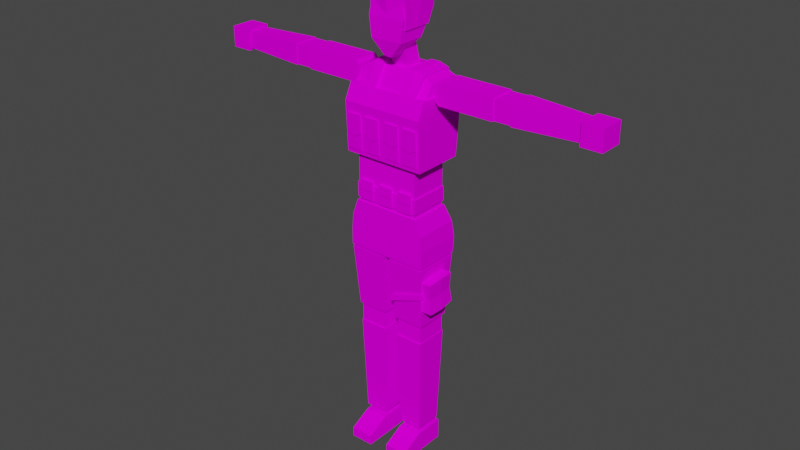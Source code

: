 # Source: model-character-allie-npc-gunsmith.blend  (saved by Blender 3.1.7; exported with 4.5.12 LTS)
import bpy
from mathutils import Matrix  # noqa: F401  (used for matrix-valued properties, if any)

bpy.ops.wm.read_factory_settings(use_empty=True)
scene = bpy.context.scene
scene.name = 'Scene'

# ---- collections
col_collection = bpy.data.collections.new('Collection'); scene.collection.children.link(col_collection)

# ---- images (referenced by path relative to the original .blend; pixels are not part of the script)
import os
ASSET_DIR = os.environ.get("B2B_ASSET_DIR", "")  # directory of the original .blend (textures are referenced by path, not embedded)
HERE = os.path.dirname(os.path.abspath(__file__))  # packed textures are extracted next to this script under _unpacked/

def load_image(name, relpath, width, height, colorspace="sRGB"):
    """Load a texture the original file referenced (path relative to the .blend, or extracted next to this script)."""
    p = next((c for c in (os.path.join(HERE, relpath), os.path.join(ASSET_DIR, relpath)) if relpath and os.path.exists(c)), "")
    if p:
        img = bpy.data.images.load(p, check_existing=True)
        img.name = name
    else:  # same state as the original file: an image datablock whose file is absent (Cycles renders it pink)
        img = bpy.data.images.new(name, width, height)
        img.source = "FILE"
        img.filepath = "//" + (relpath or name)
    img.colorspace_settings.name = colorspace
    return img
img_texture_character_allie_npc_gunsmith_body_tga = load_image('texture-character-allie-npc-gunsmith-body.tga', 'texture-character-allie-npc-gunsmith-body.tga', 1024, 1024, 'sRGB')
img_bulletproff_texture = load_image('bulletproff_texture', 'texture-character-allie-npc-gunsmith-bulletproof.tga', 1024, 1024, 'sRGB')
img_utility_belt_texture = load_image('utility belt texture', 'texture-character-allie-npc-gunsmith-utility-belt.tga', 1024, 1024, 'sRGB')
img_pocket_texture = load_image('pocket texture', 'texture-character-allie-npc-gunsmith-pocket.png', 1024, 1024, 'sRGB')
img_hair_texture = load_image('hair_texture', 'texture-character-allie-npc-gunsmith-hair.tga', 1024, 1024, 'sRGB')

# ---- materials (node trees are filled in below, after node groups)
mat_material_body = bpy.data.materials.new('material_body')
mat_material_body.use_transparent_shadow = False
mat_material_bulletproof = bpy.data.materials.new('material_bulletproof')
mat_material_bulletproof.use_transparent_shadow = False
mat_material_utility_belt = bpy.data.materials.new('material_utility_belt')
mat_material_utility_belt.use_transparent_shadow = False
mat_mateiral_pocket = bpy.data.materials.new('mateiral_pocket')
mat_mateiral_pocket.use_transparent_shadow = False
mat_material_hair = bpy.data.materials.new('material_hair')
mat_material_hair.use_transparent_shadow = False

# ---- node groups
ng_auto_smooth = bpy.data.node_groups.new('Auto Smooth', 'GeometryNodeTree')
_s = ng_auto_smooth.interface.new_socket(name='Geometry', in_out='OUTPUT', socket_type='NodeSocketGeometry')
_s = ng_auto_smooth.interface.new_socket(name='Geometry', in_out='INPUT', socket_type='NodeSocketGeometry')
_s = ng_auto_smooth.interface.new_socket(name='Angle', in_out='INPUT', socket_type='NodeSocketFloat')
_s.subtype = 'ANGLE'
_s.min_value = 0.0
_s.max_value = 3.142
ng_auto_smooth.is_modifier = True
_N = ng_auto_smooth.nodes; _L = ng_auto_smooth.links
n0 = _N.new('NodeGroupOutput'); n0.name = 'Group Output'; n0.location = (480, -100)
n1 = _N.new('NodeGroupInput'); n1.name = 'Group Input'; n1.location = (-420, -300)
n2 = _N.new('NodeGroupInput'); n2.name = 'Group Input.001'; n2.location = (-60, -100)
n3 = _N.new('GeometryNodeSetShadeSmooth'); n3.name = 'Set Shade Smooth'; n3.location = (120, -100)
n3.domain = 'EDGE'
n4 = _N.new('GeometryNodeSetShadeSmooth'); n4.name = 'Set Shade Smooth.001'; n4.location = (300, -100)
n5 = _N.new('GeometryNodeInputMeshEdgeAngle'); n5.name = 'Edge Angle'; n5.location = (-420, -220)
n6 = _N.new('GeometryNodeInputEdgeSmooth'); n6.name = 'Is Edge Smooth'; n6.location = (-60, -160)
n7 = _N.new('GeometryNodeInputShadeSmooth'); n7.name = 'Is Face Smooth'; n7.location = (-240, -340)
n8 = _N.new('FunctionNodeBooleanMath'); n8.name = 'Boolean Math'; n8.location = (-60, -220)
n9 = _N.new('FunctionNodeCompare'); n9.name = 'Compare'; n9.location = (-240, -180)
n9.operation = 'LESS_EQUAL'
_L.new(n5.outputs[0], n9.inputs[0])
_L.new(n4.outputs[0], n0.inputs[0])
_L.new(n1.outputs[1], n9.inputs[1])
_L.new(n9.outputs[0], n8.inputs[0])
_L.new(n7.outputs[0], n8.inputs[1])
_L.new(n2.outputs[0], n3.inputs[0])
_L.new(n6.outputs[0], n3.inputs[1])
_L.new(n3.outputs[0], n4.inputs[0])
_L.new(n8.outputs[0], n3.inputs[2])
n0.is_active_output = True

# ---- material node trees
mat_material_body.use_nodes = True; mat_material_body.node_tree.nodes.clear()
_N = mat_material_body.node_tree.nodes; _L = mat_material_body.node_tree.links
n0 = _N.new('ShaderNodeBsdfPrincipled'); n0.name = 'Principled BSDF'; n0.location = (10, 300)
n0.distribution = 'GGX'
n0.subsurface_method = 'RANDOM_WALK_SKIN'
n0.inputs[3].default_value = 1.45
n0.inputs[13].default_value = 0.0
n0.inputs[27].default_value = (0.0, 0.0, 0.0, 1.0)
n0.inputs[28].default_value = 1.0
n1 = _N.new('ShaderNodeOutputMaterial'); n1.name = 'Material Output'; n1.location = (300, 300)
n2 = _N.new('ShaderNodeTexImage'); n2.name = 'Image Texture'; n2.location = (-280, 280)
n2.image = img_texture_character_allie_npc_gunsmith_body_tga
_L.new(n0.outputs[0], n1.inputs[0])
_L.new(n2.outputs[0], n0.inputs[0])
n1.is_active_output = True
mat_material_bulletproof.use_nodes = True; mat_material_bulletproof.node_tree.nodes.clear()
_N = mat_material_bulletproof.node_tree.nodes; _L = mat_material_bulletproof.node_tree.links
n0 = _N.new('ShaderNodeBsdfPrincipled'); n0.name = 'Principled BSDF'; n0.location = (10, 300)
n0.distribution = 'GGX'
n0.subsurface_method = 'RANDOM_WALK_SKIN'
n0.inputs[3].default_value = 1.45
n0.inputs[13].default_value = 0.0
n0.inputs[27].default_value = (0.0, 0.0, 0.0, 1.0)
n0.inputs[28].default_value = 1.0
n1 = _N.new('ShaderNodeOutputMaterial'); n1.name = 'Material Output'; n1.location = (300, 300)
n2 = _N.new('ShaderNodeTexImage'); n2.name = 'Image Texture'; n2.location = (-280, 280)
n2.image = img_bulletproff_texture
_L.new(n0.outputs[0], n1.inputs[0])
_L.new(n2.outputs[0], n0.inputs[0])
n1.is_active_output = True
mat_material_utility_belt.use_nodes = True; mat_material_utility_belt.node_tree.nodes.clear()
_N = mat_material_utility_belt.node_tree.nodes; _L = mat_material_utility_belt.node_tree.links
n0 = _N.new('ShaderNodeBsdfPrincipled'); n0.name = 'Principled BSDF'; n0.location = (10, 300)
n0.distribution = 'GGX'
n0.subsurface_method = 'RANDOM_WALK_SKIN'
n0.inputs[3].default_value = 1.45
n0.inputs[13].default_value = 0.0
n0.inputs[27].default_value = (0.0, 0.0, 0.0, 1.0)
n0.inputs[28].default_value = 1.0
n1 = _N.new('ShaderNodeOutputMaterial'); n1.name = 'Material Output'; n1.location = (300, 300)
n2 = _N.new('ShaderNodeTexImage'); n2.name = 'Image Texture'; n2.location = (-280, 280)
n2.image = img_utility_belt_texture
_L.new(n0.outputs[0], n1.inputs[0])
_L.new(n2.outputs[0], n0.inputs[0])
n1.is_active_output = True
mat_mateiral_pocket.use_nodes = True; mat_mateiral_pocket.node_tree.nodes.clear()
_N = mat_mateiral_pocket.node_tree.nodes; _L = mat_mateiral_pocket.node_tree.links
n0 = _N.new('ShaderNodeBsdfPrincipled'); n0.name = 'Principled BSDF'; n0.location = (10, 300)
n0.distribution = 'GGX'
n0.subsurface_method = 'RANDOM_WALK_SKIN'
n0.inputs[3].default_value = 1.45
n0.inputs[13].default_value = 0.0
n0.inputs[27].default_value = (0.0, 0.0, 0.0, 1.0)
n0.inputs[28].default_value = 1.0
n1 = _N.new('ShaderNodeOutputMaterial'); n1.name = 'Material Output'; n1.location = (300, 300)
n2 = _N.new('ShaderNodeTexImage'); n2.name = 'Image Texture'; n2.location = (-280, 280)
n2.image = img_pocket_texture
_L.new(n0.outputs[0], n1.inputs[0])
_L.new(n2.outputs[0], n0.inputs[0])
n1.is_active_output = True
mat_material_hair.use_nodes = True; mat_material_hair.node_tree.nodes.clear()
_N = mat_material_hair.node_tree.nodes; _L = mat_material_hair.node_tree.links
n0 = _N.new('ShaderNodeBsdfPrincipled'); n0.name = 'Principled BSDF'; n0.location = (10, 300)
n0.distribution = 'GGX'
n0.subsurface_method = 'RANDOM_WALK_SKIN'
n0.inputs[3].default_value = 1.45
n0.inputs[13].default_value = 0.0
n0.inputs[27].default_value = (0.0, 0.0, 0.0, 1.0)
n0.inputs[28].default_value = 1.0
n1 = _N.new('ShaderNodeOutputMaterial'); n1.name = 'Material Output'; n1.location = (300, 300)
n2 = _N.new('ShaderNodeTexImage'); n2.name = 'Image Texture'; n2.location = (-280, 280)
n2.image = img_hair_texture
_L.new(n0.outputs[0], n1.inputs[0])
_L.new(n2.outputs[0], n0.inputs[0])
n1.is_active_output = True

# ---- world
world_world = bpy.data.worlds.new('World'); scene.world = world_world
world_world.use_nodes = True; world_world.node_tree.nodes.clear()
_N = world_world.node_tree.nodes; _L = world_world.node_tree.links
n0 = _N.new('ShaderNodeOutputWorld'); n0.name = 'World Output'; n0.location = (300, 300)
n1 = _N.new('ShaderNodeBackground'); n1.name = 'Background'; n1.location = (10, 300)
n1.inputs[0].default_value = (0.05088, 0.05088, 0.05088, 1.0)
_L.new(n1.outputs[0], n0.inputs[0])
n0.is_active_output = True
world_world.color = (0.05088, 0.05088, 0.05088)
world_world.use_sun_shadow = False
world_world.sun_shadow_jitter_overblur = 0.0

# ---- meshes
me_character_male_mesh = bpy.data.meshes.new('character_male_mesh')
me_character_male_mesh.from_pydata([(-0.02092, -0.06428, 2.205), (-0.08844, -0.06428, 2.499), (-0.02092, -0.007543, 2.205), (-0.08844, 0.1085, 2.499), (0.01679, -0.06428, 2.205), (0.08431, -0.06428, 2.499), (0.01679, -0.007543, 2.205), (0.08431, 0.1085, 2.499), (-0.08844, -0.07975, 2.285), (-0.08844, 0.07121, 2.285), (0.08431, 0.07121, 2.285), (0.08431, -0.07975, 2.285), (-0.1029, -0.07871, 2.392), (-0.1029, 0.1201, 2.392), (0.09874, 0.1201, 2.392), (0.09874, -0.07871, 2.392), (-0.04576, 0.02887, 2.121), (-0.04576, -0.01869, 2.286), (-0.04576, 0.1192, 2.121), (-0.04576, 0.07168, 2.286), (0.04576, 0.02887, 2.121), (0.04576, -0.01869, 2.286), (0.04576, 0.1192, 2.121), (0.04576, 0.07168, 2.286), (-0.1957, -0.09621, 1.707), (-0.2132, -0.004179, 2.105), (-0.1957, 0.1523, 1.707), (-0.2132, 0.1668, 2.105), (0.1957, -0.09621, 1.707), (0.2132, -0.004179, 2.105), (0.1957, 0.1523, 1.707), (0.2132, 0.1668, 2.105), (-0.2132, -0.1131, 1.956), (-0.2132, 0.1946, 1.989), (0.2132, 0.1946, 1.989), (0.2132, -0.1131, 1.956), (0.1183, 0.1523, 1.707), (-0.1183, 0.1523, 1.707), (-0.1287, 0.1584, 2.142), (0.1287, 0.1584, 2.142), (-0.1183, -0.09621, 1.707), (0.1183, -0.09621, 1.707), (0.1289, -0.004179, 2.142), (-0.1289, -0.004179, 2.142), (0.1289, -0.1131, 1.956), (-0.1289, -0.1131, 1.956), (-0.1289, 0.1946, 1.989), (0.1289, 0.1946, 1.989), (-0.1745, -0.08321, 1.426), (-0.1745, -0.08321, 1.709), (-0.1745, 0.1334, 1.426), (-0.1745, 0.1334, 1.709), (0.1745, -0.08321, 1.426), (0.1745, -0.08321, 1.709), (0.1745, 0.1334, 1.426), (0.1745, 0.1334, 1.709), (-0.224, -0.08994, 1.164), (-0.1847, -0.08994, 1.427), (-0.224, 0.1671, 1.164), (-0.1847, 0.1412, 1.427), (0.224, -0.08994, 1.164), (0.1847, -0.08994, 1.427), (0.224, 0.1671, 1.164), (0.1847, 0.1412, 1.427), (-0.224, -0.08994, 1.251), (-0.2165, -0.08994, 1.339), (-0.2165, 0.164, 1.339), (-0.224, 0.1759, 1.251), (0.2165, 0.164, 1.339), (0.224, 0.1759, 1.251), (0.2165, -0.08994, 1.339), (0.224, -0.08994, 1.251), (0.2222, 0.1637, 1.153), (0.205, 0.1352, 0.807), (0.2222, -0.08842, 1.153), (0.205, -0.05994, 0.807), (0.01854, 0.1637, 1.153), (0.0358, 0.1352, 0.807), (0.01854, -0.08842, 1.153), (0.0358, -0.05994, 0.807), (0.0448, -0.05071, 0.7015), (0.0448, -0.05071, 0.8082), (0.0448, 0.1245, 0.7015), (0.0448, 0.1245, 0.8082), (0.194, -0.05071, 0.7018), (0.194, -0.05071, 0.8085), (0.194, 0.1245, 0.7018), (0.194, 0.1245, 0.8085), (0.05593, -0.03606, 0.1466), (0.04185, -0.05583, 0.7017), (0.05593, 0.1127, 0.1466), (0.04185, 0.1324, 0.7017), (0.1825, -0.03606, 0.1466), (0.1966, -0.05583, 0.7017), (0.1825, 0.1127, 0.1466), (0.1966, 0.1324, 0.7017), (0.05522, -0.1625, -3.218e-05), (0.05522, -0.1625, 0.05321), (0.05522, 0.1316, -3.218e-05), (0.05522, 0.1316, 0.115), (0.1819, -0.1625, -3.218e-05), (0.1819, -0.1625, 0.05321), (0.1819, 0.1316, -3.218e-05), (0.1819, 0.1316, 0.115), (0.05522, -0.04043, -3.218e-05), (0.05522, -0.04043, 0.115), (0.1819, -0.04043, -3.218e-05), (0.1819, -0.04043, 0.115), (-0.01636, 0.1637, 1.153), (-0.03362, 0.1352, 0.807), (-0.01636, -0.08842, 1.153), (-0.03362, -0.05994, 0.807), (-0.2201, 0.1637, 1.153), (-0.2028, 0.1352, 0.807), (-0.2201, -0.08842, 1.153), (-0.2028, -0.05994, 0.807), (-0.1938, -0.05071, 0.7015), (-0.1938, -0.05071, 0.8082), (-0.1938, 0.1245, 0.7015), (-0.1938, 0.1245, 0.8082), (-0.04461, -0.05071, 0.7018), (-0.04461, -0.05071, 0.8085), (-0.04461, 0.1245, 0.7018), (-0.04461, 0.1245, 0.8085), (-0.1827, -0.03606, 0.1466), (-0.1967, -0.05583, 0.7017), (-0.1827, 0.1127, 0.1466), (-0.1967, 0.1324, 0.7017), (-0.05605, -0.03606, 0.1466), (-0.04197, -0.05583, 0.7017), (-0.05605, 0.1127, 0.1466), (-0.04197, 0.1324, 0.7017), (-0.1834, -0.1625, -3.218e-05), (-0.1834, -0.1625, 0.05321), (-0.1834, 0.1316, -3.218e-05), (-0.1834, 0.1316, 0.115), (-0.05673, -0.1625, -3.218e-05), (-0.05673, -0.1625, 0.05321), (-0.05673, 0.1316, -3.218e-05), (-0.05673, 0.1316, 0.115), (-0.1834, -0.04043, -3.218e-05), (-0.1834, -0.04043, 0.115), (-0.05673, -0.04043, -3.218e-05), (-0.05673, -0.04043, 0.115), (0.558, -0.009058, 2.008), (0.558, 0.1347, 2.008), (0.558, -0.009058, 2.121), (0.558, 0.1347, 2.121), (0.6554, -0.004508, 2.012), (0.5578, -0.004508, 2.012), (0.6554, 0.13, 2.012), (0.5578, 0.13, 2.012), (0.6554, -0.004508, 2.116), (0.5578, -0.004508, 2.116), (0.6554, 0.13, 2.116), (0.5578, 0.13, 2.116), (0.9992, 0.007828, 2.021), (0.6553, -0.007567, 2.008), (0.9992, 0.118, 2.021), (0.6553, 0.1334, 2.008), (0.9992, 0.007828, 2.108), (0.6553, -0.007567, 2.12), (0.9992, 0.118, 2.108), (0.6553, 0.1334, 2.12), (1.118, -0.004496, 2.008), (1.005, -0.004496, 2.008), (1.118, 0.1295, 2.008), (1.005, 0.1295, 2.008), (1.118, -0.004496, 2.121), (1.005, -0.004496, 2.121), (1.118, 0.1295, 2.121), (1.005, 0.1295, 2.121), (0.2527, -0.009058, 2.121), (0.2364, -0.009058, 2.105), (0.2364, 0.1347, 2.105), (0.2527, 0.1347, 2.121), (0.2364, -0.009058, 2.024), (0.2527, -0.009058, 2.008), (0.2527, 0.1347, 2.008), (0.2364, 0.1347, 2.024), (-0.558, -0.009058, 2.008), (-0.558, 0.1347, 2.008), (-0.558, -0.009058, 2.121), (-0.558, 0.1347, 2.121), (-0.6554, -0.004508, 2.012), (-0.5578, -0.004508, 2.012), (-0.6554, 0.13, 2.012), (-0.5578, 0.13, 2.012), (-0.6554, -0.004508, 2.116), (-0.5578, -0.004508, 2.116), (-0.6554, 0.13, 2.116), (-0.5578, 0.13, 2.116), (-0.9992, 0.007828, 2.021), (-0.6553, -0.007567, 2.008), (-0.9992, 0.118, 2.021), (-0.6553, 0.1334, 2.008), (-0.9992, 0.007828, 2.108), (-0.6553, -0.007567, 2.12), (-0.9992, 0.118, 2.108), (-0.6553, 0.1334, 2.12), (-1.118, -0.004496, 2.008), (-1.005, -0.004496, 2.008), (-1.118, 0.1295, 2.008), (-1.005, 0.1295, 2.008), (-1.118, -0.004496, 2.121), (-1.005, -0.004496, 2.121), (-1.118, 0.1295, 2.121), (-1.005, 0.1295, 2.121), (-0.2527, -0.009058, 2.121), (-0.2364, -0.009058, 2.105), (-0.2364, 0.1347, 2.105), (-0.2527, 0.1347, 2.121), (-0.2364, -0.009058, 2.024), (-0.2527, -0.009058, 2.008), (-0.2527, 0.1347, 2.008), (-0.2364, 0.1347, 2.024)], [], [(12, 1, 3, 13), (13, 3, 7, 14), (14, 7, 5, 15), (15, 5, 1, 12), (2, 6, 4, 0), (7, 3, 1, 5), (4, 11, 8, 0), (6, 10, 11, 4), (2, 9, 10, 6), (0, 8, 9, 2), (11, 15, 12, 8), (10, 14, 15, 11), (9, 13, 14, 10), (8, 12, 13, 9), (16, 17, 19, 18), (18, 19, 23, 22), (22, 23, 21, 20), (20, 21, 17, 16), (47, 39, 31, 34), (32, 25, 27, 33), (34, 31, 29, 35), (45, 43, 25, 32), (36, 30, 28, 41), (38, 27, 25, 43), (40, 45, 32, 24), (30, 34, 35, 28), (24, 32, 33, 26), (36, 47, 34, 30), (26, 33, 46, 37), (37, 46, 47, 36), (28, 35, 44, 41), (41, 44, 45, 40), (31, 39, 42, 29), (39, 38, 43, 42), (26, 37, 40, 24), (37, 36, 41, 40), (35, 29, 42, 44), (44, 42, 43, 45), (33, 27, 38, 46), (46, 38, 39, 47), (48, 49, 51, 50), (50, 51, 55, 54), (54, 55, 53, 52), (52, 53, 49, 48), (50, 54, 52, 48), (55, 51, 49, 53), (65, 57, 59, 66), (66, 59, 63, 68), (68, 63, 61, 70), (70, 61, 57, 65), (58, 62, 60, 56), (63, 59, 57, 61), (60, 71, 64, 56), (71, 70, 65, 64), (62, 69, 71, 60), (69, 68, 70, 71), (58, 67, 69, 62), (67, 66, 68, 69), (56, 64, 67, 58), (64, 65, 66, 67), (72, 76, 78, 74), (77, 73, 75, 79), (75, 74, 78, 79), (73, 72, 74, 75), (77, 76, 72, 73), (79, 78, 76, 77), (80, 81, 83, 82), (82, 83, 87, 86), (86, 87, 85, 84), (84, 85, 81, 80), (82, 86, 84, 80), (87, 83, 81, 85), (88, 89, 91, 90), (90, 91, 95, 94), (94, 95, 93, 92), (92, 93, 89, 88), (90, 94, 92, 88), (95, 91, 89, 93), (104, 105, 99, 98), (98, 99, 103, 102), (106, 107, 101, 100), (100, 101, 97, 96), (104, 106, 100, 96), (107, 105, 97, 101), (103, 99, 105, 107), (98, 102, 106, 104), (102, 103, 107, 106), (96, 97, 105, 104), (108, 112, 114, 110), (113, 109, 111, 115), (111, 110, 114, 115), (109, 108, 110, 111), (113, 112, 108, 109), (115, 114, 112, 113), (116, 117, 119, 118), (118, 119, 123, 122), (122, 123, 121, 120), (120, 121, 117, 116), (118, 122, 120, 116), (123, 119, 117, 121), (124, 125, 127, 126), (126, 127, 131, 130), (130, 131, 129, 128), (128, 129, 125, 124), (126, 130, 128, 124), (131, 127, 125, 129), (140, 141, 135, 134), (134, 135, 139, 138), (142, 143, 137, 136), (136, 137, 133, 132), (140, 142, 136, 132), (143, 141, 133, 137), (139, 135, 141, 143), (134, 138, 142, 140), (138, 139, 143, 142), (132, 133, 141, 140), (174, 179, 176, 173), (144, 177, 178, 145), (145, 147, 146, 144), (147, 175, 172, 146), (148, 149, 151, 150), (150, 151, 155, 154), (154, 155, 153, 152), (152, 153, 149, 148), (150, 154, 152, 148), (155, 151, 149, 153), (156, 157, 159, 158), (158, 159, 163, 162), (162, 163, 161, 160), (160, 161, 157, 156), (158, 162, 160, 156), (163, 159, 157, 161), (164, 165, 167, 166), (166, 167, 171, 170), (170, 171, 169, 168), (168, 169, 165, 164), (166, 170, 168, 164), (171, 167, 165, 169), (174, 173, 172, 175), (145, 178, 179, 174, 175, 147), (176, 179, 178, 177), (146, 172, 173, 176, 177, 144), (210, 209, 212, 215), (180, 181, 214, 213), (181, 180, 182, 183), (183, 182, 208, 211), (184, 186, 187, 185), (186, 190, 191, 187), (190, 188, 189, 191), (188, 184, 185, 189), (186, 184, 188, 190), (191, 189, 185, 187), (192, 194, 195, 193), (194, 198, 199, 195), (198, 196, 197, 199), (196, 192, 193, 197), (194, 192, 196, 198), (199, 197, 193, 195), (200, 202, 203, 201), (202, 206, 207, 203), (206, 204, 205, 207), (204, 200, 201, 205), (202, 200, 204, 206), (207, 205, 201, 203), (210, 211, 208, 209), (181, 183, 211, 210, 215, 214), (212, 213, 214, 215), (182, 180, 213, 212, 209, 208)])
_uv = me_character_male_mesh.uv_layers.new(name='UVMap')
_uv.uv.foreach_set('vector', [0.08409, 0.7072, 0.04033, 0.7242, 0.01176, 0.6596, 0.04772, 0.6506, 0.04772, 0.6506, 0.01176, 0.6596, 0.01022, 0.5976, 0.0415, 0.602, 0.0415, 0.602, 0.01022, 0.5976, 0.03012, 0.5373, 0.06441, 0.5559, 0.06441, 0.5559, 0.03012, 0.5373, 0.06743, 0.4818, 0.1052, 0.5005, 0.7574, 0.7879, 0.7574, 0.7757, 0.7759, 0.7757, 0.7759, 0.7879, 0.8637, 0.2177, 0.8637, 0.1614, 0.92, 0.1614, 0.92, 0.2177, 0.1222, 0.5856, 0.0901, 0.5724, 0.1346, 0.5323, 0.1349, 0.5782, 0.1145, 0.6081, 0.07081, 0.6033, 0.0901, 0.5724, 0.1222, 0.5856, 0.1149, 0.6226, 0.07778, 0.6443, 0.07081, 0.6033, 0.1145, 0.6081, 0.1349, 0.6353, 0.117, 0.6756, 0.07778, 0.6443, 0.1149, 0.6226, 0.0901, 0.5724, 0.06441, 0.5559, 0.1052, 0.5005, 0.1346, 0.5323, 0.07081, 0.6033, 0.0415, 0.602, 0.06441, 0.5559, 0.0901, 0.5724, 0.07778, 0.6443, 0.04772, 0.6506, 0.0415, 0.602, 0.07081, 0.6033, 0.117, 0.6756, 0.08409, 0.7072, 0.04772, 0.6506, 0.07778, 0.6443, 0.7968, 0.8294, 0.7968, 0.8853, 0.7685, 0.8772, 0.7685, 0.8212, 0.7685, 0.8212, 0.7685, 0.8772, 0.7386, 0.8772, 0.7386, 0.8212, 0.7386, 0.8212, 0.7386, 0.8772, 0.7103, 0.8853, 0.7103, 0.8294, 0.7103, 0.8294, 0.7103, 0.8853, 0.6805, 0.8853, 0.6805, 0.8294, 0.1084, 0.2226, 0.1593, 0.2293, 0.1423, 0.256, 0.1061, 0.2487, 0.1046, 0.01022, 0.1582, 0.0514, 0.1525, 0.1117, 0.1139, 0.1135, 0.1061, 0.2487, 0.1423, 0.256, 0.1369, 0.3143, 0.08401, 0.3297, 0.09642, 0.4325, 0.1658, 0.423, 0.1592, 0.4524, 0.09931, 0.4598, 0.03545, 0.8256, 0.01022, 0.8256, 0.01022, 0.7446, 0.03545, 0.7446, 0.874, 0.7454, 0.8767, 0.7754, 0.821, 0.7754, 0.821, 0.7454, 0.01465, 0.436, 0.09642, 0.4325, 0.09931, 0.4598, 0.01687, 0.4614, 0.01262, 0.2444, 0.1061, 0.2487, 0.08401, 0.3297, 0.01022, 0.3332, 0.01569, 0.0207, 0.1046, 0.01022, 0.1139, 0.1135, 0.02013, 0.1096, 0.01288, 0.2178, 0.1084, 0.2226, 0.1061, 0.2487, 0.01262, 0.2444, 0.02013, 0.1096, 0.1139, 0.1135, 0.1131, 0.1404, 0.01785, 0.1358, 0.01785, 0.1358, 0.1131, 0.1404, 0.1084, 0.2226, 0.01288, 0.2178, 0.01022, 0.3332, 0.08401, 0.3297, 0.08728, 0.3539, 0.01033, 0.3579, 0.01033, 0.3579, 0.08728, 0.3539, 0.09642, 0.4325, 0.01465, 0.436, 0.8767, 0.6314, 0.8739, 0.6614, 0.821, 0.6614, 0.821, 0.6314, 0.8739, 0.6614, 0.874, 0.7454, 0.821, 0.7454, 0.821, 0.6614, 0.1378, 0.8256, 0.1126, 0.8256, 0.1126, 0.7446, 0.1378, 0.7446, 0.1126, 0.8256, 0.03545, 0.8256, 0.03545, 0.7446, 0.1126, 0.7446, 0.08401, 0.3297, 0.1369, 0.3143, 0.1534, 0.3397, 0.08728, 0.3539, 0.08728, 0.3539, 0.1534, 0.3397, 0.1658, 0.423, 0.09642, 0.4325, 0.1139, 0.1135, 0.1525, 0.1117, 0.1658, 0.1411, 0.1131, 0.1404, 0.1131, 0.1404, 0.1658, 0.1411, 0.1593, 0.2293, 0.1084, 0.2226, 0.6957, 0.01022, 0.7879, 0.01022, 0.7879, 0.08084, 0.6957, 0.08084, 0.6957, 0.08084, 0.7879, 0.08084, 0.7879, 0.1946, 0.6957, 0.1946, 0.6957, 0.1946, 0.7879, 0.1946, 0.7879, 0.2652, 0.6957, 0.2652, 0.6957, 0.2652, 0.7879, 0.2652, 0.7879, 0.3789, 0.6957, 0.3789, 0.5463, 0.8212, 0.66, 0.8212, 0.66, 0.8918, 0.5463, 0.8918, 0.8084, 0.3559, 0.8084, 0.2422, 0.879, 0.2422, 0.879, 0.3559, 0.2893, 0.03062, 0.3188, 0.04273, 0.2888, 0.116, 0.2588, 0.1069, 0.2588, 0.1069, 0.2888, 0.116, 0.2732, 0.2365, 0.2432, 0.2382, 0.2432, 0.2382, 0.2732, 0.2365, 0.2835, 0.3133, 0.2536, 0.3145, 0.2536, 0.3145, 0.2835, 0.3133, 0.3188, 0.4325, 0.2936, 0.4511, 0.423, 0.682, 0.423, 0.828, 0.3393, 0.828, 0.3393, 0.682, 0.4435, 0.8024, 0.4435, 0.682, 0.5188, 0.682, 0.5188, 0.8024, 0.1968, 0.3245, 0.2251, 0.319, 0.265, 0.462, 0.2364, 0.4699, 0.2251, 0.319, 0.2536, 0.3145, 0.2936, 0.4511, 0.265, 0.462, 0.1862, 0.2384, 0.2156, 0.2369, 0.2251, 0.319, 0.1968, 0.3245, 0.2156, 0.2369, 0.2432, 0.2382, 0.2536, 0.3145, 0.2251, 0.319, 0.2042, 0.09303, 0.2315, 0.1012, 0.2156, 0.2369, 0.1862, 0.2384, 0.2315, 0.1012, 0.2588, 0.1069, 0.2432, 0.2382, 0.2156, 0.2369, 0.2319, 0.01022, 0.2601, 0.01965, 0.2315, 0.1012, 0.2042, 0.09303, 0.2601, 0.01965, 0.2893, 0.03062, 0.2588, 0.1069, 0.2315, 0.1012, 0.8172, 0.8876, 0.8172, 0.8212, 0.8994, 0.8212, 0.8994, 0.8876, 0.8637, 0.141, 0.8637, 0.08582, 0.9273, 0.08582, 0.9273, 0.141, 0.6642, 0.0925, 0.5521, 0.07527, 0.5654, 0.01022, 0.6752, 0.03847, 0.6597, 0.156, 0.5463, 0.1573, 0.5521, 0.07527, 0.6642, 0.0925, 0.6631, 0.211, 0.5504, 0.2235, 0.5463, 0.1573, 0.6597, 0.156, 0.6752, 0.2734, 0.5661, 0.3042, 0.5504, 0.2235, 0.6631, 0.211, 0.8433, 0.2218, 0.8085, 0.2218, 0.8085, 0.1646, 0.8433, 0.1646, 0.8433, 0.1646, 0.8085, 0.1646, 0.8084, 0.116, 0.8432, 0.116, 0.8432, 0.116, 0.8084, 0.116, 0.8084, 0.05886, 0.8432, 0.05886, 0.8432, 0.05886, 0.8084, 0.05886, 0.8085, 0.01022, 0.8433, 0.01022, 0.9458, 0.7661, 0.8972, 0.7661, 0.8972, 0.7089, 0.9458, 0.7089, 0.8763, 0.5898, 0.8763, 0.5412, 0.9334, 0.5412, 0.9334, 0.5898, 0.5259, 0.2109, 0.3461, 0.2333, 0.3407, 0.1722, 0.5215, 0.1626, 0.5215, 0.1626, 0.3407, 0.1722, 0.3393, 0.1218, 0.5204, 0.1213, 0.5204, 0.1213, 0.3393, 0.1218, 0.3413, 0.06046, 0.522, 0.07285, 0.522, 0.07285, 0.3413, 0.06046, 0.346, 0.01022, 0.5259, 0.03176, 0.9407, 0.2907, 0.8995, 0.2907, 0.8995, 0.2422, 0.9407, 0.2422, 0.9377, 0.4703, 0.9377, 0.5207, 0.8763, 0.5207, 0.8763, 0.4703, 0.248, 0.7939, 0.2516, 0.8319, 0.1948, 0.8367, 0.1916, 0.7986, 0.9405, 0.1614, 0.978, 0.1614, 0.978, 0.2027, 0.9405, 0.2027, 0.2438, 0.753, 0.2401, 0.7181, 0.2812, 0.7296, 0.2836, 0.7473, 0.3062, 0.8984, 0.2888, 0.8984, 0.2888, 0.8571, 0.3062, 0.8571, 0.248, 0.7939, 0.2438, 0.753, 0.2836, 0.7473, 0.2886, 0.7896, 0.2401, 0.7181, 0.2466, 0.6791, 0.2904, 0.6891, 0.2812, 0.7296, 0.1862, 0.7191, 0.1878, 0.675, 0.2466, 0.6791, 0.2401, 0.7181, 0.1916, 0.7986, 0.1883, 0.7569, 0.2438, 0.753, 0.248, 0.7939, 0.1883, 0.7569, 0.1862, 0.7191, 0.2401, 0.7181, 0.2438, 0.753, 0.2886, 0.7896, 0.2904, 0.8073, 0.2516, 0.8319, 0.248, 0.7939, 0.1862, 0.9235, 0.1862, 0.8571, 0.2684, 0.8571, 0.2684, 0.9235, 0.8637, 0.06537, 0.8637, 0.01022, 0.9273, 0.01022, 0.9273, 0.06537, 0.6642, 0.4069, 0.5521, 0.3897, 0.5654, 0.3246, 0.6752, 0.3529, 0.6597, 0.4704, 0.5463, 0.4717, 0.5521, 0.3897, 0.6642, 0.4069, 0.6631, 0.5254, 0.5504, 0.5379, 0.5463, 0.4717, 0.6597, 0.4704, 0.6752, 0.5879, 0.5661, 0.6186, 0.5504, 0.5379, 0.6631, 0.5254, 0.8558, 0.6109, 0.8211, 0.6109, 0.8211, 0.5538, 0.8558, 0.5538, 0.8558, 0.5538, 0.8211, 0.5538, 0.821, 0.5051, 0.8557, 0.5051, 0.8557, 0.5051, 0.821, 0.5051, 0.821, 0.448, 0.8557, 0.448, 0.8557, 0.448, 0.821, 0.448, 0.8211, 0.3994, 0.8558, 0.3994, 0.9458, 0.6885, 0.8972, 0.6885, 0.8972, 0.6314, 0.9458, 0.6314, 0.3393, 0.9543, 0.3393, 0.9057, 0.3964, 0.9057, 0.3964, 0.9543, 0.5259, 0.4544, 0.3461, 0.4769, 0.3407, 0.4158, 0.5215, 0.4061, 0.5215, 0.4061, 0.3407, 0.4158, 0.3393, 0.3654, 0.5204, 0.3649, 0.5204, 0.3649, 0.3393, 0.3654, 0.3413, 0.304, 0.522, 0.3164, 0.522, 0.3164, 0.3413, 0.304, 0.346, 0.2538, 0.5259, 0.2753, 0.4168, 0.947, 0.4168, 0.9057, 0.4653, 0.9057, 0.4653, 0.947, 0.8763, 0.4498, 0.8763, 0.3994, 0.9377, 0.3994, 0.9377, 0.4498, 0.6081, 0.758, 0.6117, 0.796, 0.5549, 0.8008, 0.5517, 0.7627, 0.2275, 0.944, 0.2275, 0.9815, 0.1862, 0.9815, 0.1862, 0.944, 0.6039, 0.7171, 0.6002, 0.6822, 0.6413, 0.6937, 0.6437, 0.7114, 0.6957, 0.793, 0.6957, 0.7757, 0.737, 0.7757, 0.737, 0.793, 0.6081, 0.758, 0.6039, 0.7171, 0.6437, 0.7114, 0.6487, 0.7537, 0.6002, 0.6822, 0.6067, 0.6432, 0.6505, 0.6532, 0.6413, 0.6937, 0.5463, 0.6832, 0.5479, 0.6391, 0.6067, 0.6432, 0.6002, 0.6822, 0.5517, 0.7627, 0.5484, 0.721, 0.6039, 0.7171, 0.6081, 0.758, 0.5484, 0.721, 0.5463, 0.6832, 0.6002, 0.6822, 0.6039, 0.7171, 0.6487, 0.7537, 0.6505, 0.7714, 0.6117, 0.796, 0.6081, 0.758, 0.7274, 0.9133, 0.7274, 0.9396, 0.6805, 0.9396, 0.6805, 0.9133, 0.6957, 0.6245, 0.7952, 0.6245, 0.7952, 0.6714, 0.6957, 0.6714, 0.5228, 0.9526, 0.4858, 0.9526, 0.4858, 0.9057, 0.5228, 0.9057, 0.6957, 0.7083, 0.7952, 0.7083, 0.7952, 0.7552, 0.6957, 0.7552, 0.04405, 0.8779, 0.04405, 0.8461, 0.08791, 0.8461, 0.08791, 0.8779, 0.08791, 0.8779, 0.08791, 0.8461, 0.1217, 0.8461, 0.1217, 0.8779, 0.1217, 0.8779, 0.1217, 0.8461, 0.1656, 0.8461, 0.1656, 0.8779, 0.01022, 0.8779, 0.01022, 0.8461, 0.04405, 0.8461, 0.04405, 0.8779, 0.01022, 0.9844, 0.01022, 0.9506, 0.05408, 0.9506, 0.05408, 0.9844, 0.07453, 0.9844, 0.07453, 0.9506, 0.1184, 0.9506, 0.1184, 0.9844, 0.3001, 0.6083, 0.1883, 0.6183, 0.1862, 0.5724, 0.2985, 0.5724, 0.2985, 0.5724, 0.1862, 0.5724, 0.1875, 0.536, 0.2995, 0.544, 0.2995, 0.544, 0.1875, 0.536, 0.1928, 0.4904, 0.3037, 0.5083, 0.3037, 0.6366, 0.1928, 0.6545, 0.1883, 0.6183, 0.3001, 0.6083, 0.9539, 0.5697, 0.9539, 0.5412, 0.9898, 0.5412, 0.9898, 0.5697, 0.8537, 0.954, 0.8172, 0.954, 0.8172, 0.9081, 0.8537, 0.9081, 0.3761, 0.8853, 0.3761, 0.8484, 0.4198, 0.8484, 0.4198, 0.8853, 0.4198, 0.8853, 0.4198, 0.8484, 0.4566, 0.8484, 0.4566, 0.8853, 0.4566, 0.8853, 0.4566, 0.8484, 0.5002, 0.8484, 0.5002, 0.8853, 0.3393, 0.8853, 0.3393, 0.8484, 0.3761, 0.8484, 0.3761, 0.8853, 0.6104, 0.9491, 0.6104, 0.9123, 0.6541, 0.9123, 0.6541, 0.9491, 0.9567, 0.8649, 0.9199, 0.8649, 0.9199, 0.8212, 0.9567, 0.8212, 0.7274, 0.9133, 0.6805, 0.9133, 0.6805, 0.9058, 0.7274, 0.9058, 0.6957, 0.6714, 0.7952, 0.6714, 0.8005, 0.6767, 0.8005, 0.703, 0.7952, 0.7083, 0.6957, 0.7083, 0.6805, 0.9396, 0.7274, 0.9396, 0.7274, 0.9471, 0.6805, 0.9471, 0.6957, 0.5875, 0.7952, 0.5875, 0.8005, 0.5928, 0.8005, 0.6192, 0.7952, 0.6245, 0.6957, 0.6245, 0.9463, 0.3187, 0.8995, 0.3187, 0.8995, 0.345, 0.9463, 0.345, 0.8005, 0.5301, 0.8005, 0.4832, 0.701, 0.4832, 0.701, 0.5301, 0.7478, 0.9427, 0.7947, 0.9427, 0.7947, 0.9058, 0.7478, 0.9058, 0.8005, 0.4462, 0.8005, 0.3994, 0.701, 0.3994, 0.701, 0.4462, 0.04405, 0.9301, 0.08791, 0.9301, 0.08791, 0.8983, 0.04405, 0.8983, 0.08791, 0.9301, 0.1217, 0.9301, 0.1217, 0.8983, 0.08791, 0.8983, 0.1217, 0.9301, 0.1656, 0.9301, 0.1656, 0.8983, 0.1217, 0.8983, 0.01022, 0.9301, 0.04405, 0.9301, 0.04405, 0.8983, 0.01022, 0.8983, 0.2479, 0.9778, 0.2918, 0.9778, 0.2918, 0.944, 0.2479, 0.944, 0.9816, 0.05408, 0.9816, 0.01022, 0.9478, 0.01022, 0.9478, 0.05408, 0.4532, 0.6153, 0.4516, 0.5794, 0.3393, 0.5794, 0.3413, 0.6253, 0.4516, 0.5794, 0.4526, 0.551, 0.3406, 0.543, 0.3393, 0.5794, 0.4526, 0.551, 0.4567, 0.5153, 0.3459, 0.4974, 0.3406, 0.543, 0.4567, 0.6436, 0.4532, 0.6153, 0.3413, 0.6253, 0.3459, 0.6615, 0.9478, 0.1143, 0.9837, 0.1143, 0.9837, 0.08582, 0.9478, 0.08582, 0.9106, 0.954, 0.9106, 0.9081, 0.8741, 0.9081, 0.8741, 0.954, 0.514, 0.6215, 0.514, 0.5779, 0.4772, 0.5779, 0.4772, 0.6215, 0.514, 0.5779, 0.514, 0.541, 0.4772, 0.541, 0.4772, 0.5779, 0.514, 0.541, 0.514, 0.4974, 0.4772, 0.4974, 0.4772, 0.541, 0.514, 0.6583, 0.514, 0.6215, 0.4772, 0.6215, 0.4772, 0.6583, 0.5463, 0.9491, 0.59, 0.9491, 0.59, 0.9123, 0.5463, 0.9123, 0.9679, 0.9517, 0.9679, 0.9081, 0.931, 0.9081, 0.931, 0.9517, 0.9463, 0.3187, 0.9463, 0.3111, 0.8995, 0.3111, 0.8995, 0.3187, 0.8005, 0.4832, 0.8005, 0.4462, 0.701, 0.4462, 0.6957, 0.4516, 0.6957, 0.4779, 0.701, 0.4832, 0.8995, 0.345, 0.8995, 0.3525, 0.9463, 0.3525, 0.9463, 0.345, 0.8005, 0.5671, 0.8005, 0.5301, 0.701, 0.5301, 0.6957, 0.5354, 0.6957, 0.5618, 0.701, 0.5671])
me_character_male_mesh.materials.append(mat_material_body)
me_character_male_mesh.use_remesh_fix_poles = True
me_character_male_mesh.use_remesh_preserve_attributes = False
me_character_male_mesh.use_paint_bone_selection = False
me_character_male_mesh.use_paint_mask = True
me_character_male_mesh.update()
me_bulletproof_vest_mesh = bpy.data.meshes.new('bulletproof_vest_mesh')
me_bulletproof_vest_mesh.from_pydata([(-0.2241, -0.1079, 1.689), (-0.2241, -0.07967, 2.04), (-0.2241, 0.1729, 1.689), (-0.2241, 0.1906, 2.04), (0.0, 0.2011, 1.99), (0.0, -0.1199, 1.956), (-0.2241, 0.2011, 1.99), (-0.2241, -0.1199, 1.956), (0.0, 0.1729, 1.689), (0.0, 0.1906, 2.04), (0.0, -0.1079, 1.689), (0.0, -0.07967, 2.04), (-0.1706, -0.07966, 2.04), (-0.1706, -0.02508, 2.124), (-0.1706, -0.05877, 2.04), (-0.1706, -0.004186, 2.124), (-0.07242, -0.07966, 2.04), (-0.07242, -0.02508, 2.142), (-0.07242, -0.05877, 2.04), (-0.07242, -0.004186, 2.142), (-0.1706, -0.0176, 2.133), (-0.1706, -0.004186, 2.135), (-0.07242, -0.004186, 2.152), (-0.07242, -0.0176, 2.151), (-0.1706, 0.1629, 2.124), (-0.07242, 0.1584, 2.142), (-0.1706, 0.1629, 2.135), (-0.07242, 0.1584, 2.152), (-0.1215, -0.05877, 2.04), (-0.1215, -0.004186, 2.142), (-0.1215, -0.07966, 2.04), (-0.1215, -0.02508, 2.142), (-0.1215, -0.004186, 2.152), (-0.1215, -0.0176, 2.151), (-0.1215, 0.1584, 2.142), (-0.1215, 0.1584, 2.152), (-0.121, 0.1757, 2.14), (-0.07195, 0.1726, 2.14), (-0.1216, 0.1667, 2.151), (-0.07248, 0.1667, 2.151), (-0.1701, 0.1771, 2.122), (-0.1707, 0.1713, 2.133), (-0.1092, 0.1758, 2.04), (-0.06012, 0.1758, 2.04), (-0.1583, 0.1803, 2.04), (-0.1087, 0.1891, 2.04), (-0.05965, 0.186, 2.04), (-0.1578, 0.1905, 2.04), (-0.1, -0.1138, 1.713), (-0.1, -0.1213, 1.903), (-0.1, -0.1075, 1.713), (-0.1, -0.1141, 1.903), (-0.02015, -0.1138, 1.713), (-0.02015, -0.1213, 1.903), (-0.02015, -0.1075, 1.713), (-0.02015, -0.1141, 1.903), (-0.1, -0.1175, 1.802), (-0.1, -0.1108, 1.802), (-0.02015, -0.1108, 1.802), (-0.02015, -0.1175, 1.802), (-0.1, -0.1209, 1.802), (-0.1, -0.1247, 1.902), (-0.02015, -0.1247, 1.902), (-0.02015, -0.1209, 1.802), (-0.06009, -0.1075, 1.713), (-0.06009, -0.1141, 1.903), (-0.06009, -0.1138, 1.713), (-0.06009, -0.1213, 1.903), (-0.06009, -0.1168, 1.782), (-0.06009, -0.1247, 1.902), (-0.06009, -0.1202, 1.782), (-0.2099, -0.1138, 1.713), (-0.2099, -0.1213, 1.903), (-0.2099, -0.1075, 1.713), (-0.2099, -0.1141, 1.903), (-0.1301, -0.1138, 1.713), (-0.1301, -0.1213, 1.903), (-0.1301, -0.1075, 1.713), (-0.1301, -0.1141, 1.903), (-0.2099, -0.1175, 1.802), (-0.2099, -0.1108, 1.802), (-0.1301, -0.1108, 1.802), (-0.1301, -0.1175, 1.802), (-0.2099, -0.1209, 1.802), (-0.2099, -0.1247, 1.902), (-0.1301, -0.1247, 1.902), (-0.1301, -0.1209, 1.802), (-0.17, -0.1075, 1.713), (-0.17, -0.1141, 1.903), (-0.17, -0.1138, 1.713), (-0.17, -0.1213, 1.903), (-0.17, -0.1168, 1.782), (-0.17, -0.1247, 1.902), (-0.17, -0.1202, 1.782), (0.2241, -0.1079, 1.689), (0.2241, -0.07967, 2.04), (0.2241, 0.1729, 1.689), (0.2241, 0.1906, 2.04), (0.2241, 0.2011, 1.99), (0.2241, -0.1199, 1.956), (0.1706, -0.07966, 2.04), (0.1706, -0.02508, 2.124), (0.1706, -0.05877, 2.04), (0.1706, -0.004186, 2.124), (0.07242, -0.07966, 2.04), (0.07242, -0.02508, 2.142), (0.07242, -0.05877, 2.04), (0.07242, -0.004186, 2.142), (0.1706, -0.0176, 2.133), (0.1706, -0.004186, 2.135), (0.07242, -0.004186, 2.152), (0.07242, -0.0176, 2.151), (0.1706, 0.1629, 2.124), (0.07242, 0.1584, 2.142), (0.1706, 0.1629, 2.135), (0.07242, 0.1584, 2.152), (0.1215, -0.05877, 2.04), (0.1215, -0.004186, 2.142), (0.1215, -0.07966, 2.04), (0.1215, -0.02508, 2.142), (0.1215, -0.004186, 2.152), (0.1215, -0.0176, 2.151), (0.1215, 0.1584, 2.142), (0.1215, 0.1584, 2.152), (0.121, 0.1757, 2.14), (0.07195, 0.1726, 2.14), (0.1216, 0.1667, 2.151), (0.07248, 0.1667, 2.151), (0.1701, 0.1771, 2.122), (0.1707, 0.1713, 2.133), (0.1092, 0.1758, 2.04), (0.06012, 0.1758, 2.04), (0.1583, 0.1803, 2.04), (0.1087, 0.1891, 2.04), (0.05965, 0.186, 2.04), (0.1578, 0.1905, 2.04), (0.1, -0.1138, 1.713), (0.1, -0.1213, 1.903), (0.1, -0.1075, 1.713), (0.1, -0.1141, 1.903), (0.02015, -0.1138, 1.713), (0.02015, -0.1213, 1.903), (0.02015, -0.1075, 1.713), (0.02015, -0.1141, 1.903), (0.1, -0.1175, 1.802), (0.1, -0.1108, 1.802), (0.02015, -0.1108, 1.802), (0.02015, -0.1175, 1.802), (0.1, -0.1209, 1.802), (0.1, -0.1247, 1.902), (0.02015, -0.1247, 1.902), (0.02015, -0.1209, 1.802), (0.06009, -0.1075, 1.713), (0.06009, -0.1141, 1.903), (0.06009, -0.1138, 1.713), (0.06009, -0.1213, 1.903), (0.06009, -0.1168, 1.782), (0.06009, -0.1247, 1.902), (0.06009, -0.1202, 1.782), (0.2099, -0.1138, 1.713), (0.2099, -0.1213, 1.903), (0.2099, -0.1075, 1.713), (0.2099, -0.1141, 1.903), (0.1301, -0.1138, 1.713), (0.1301, -0.1213, 1.903), (0.1301, -0.1075, 1.713), (0.1301, -0.1141, 1.903), (0.2099, -0.1175, 1.802), (0.2099, -0.1108, 1.802), (0.1301, -0.1108, 1.802), (0.1301, -0.1175, 1.802), (0.2099, -0.1209, 1.802), (0.2099, -0.1247, 1.902), (0.1301, -0.1247, 1.902), (0.1301, -0.1209, 1.802), (0.17, -0.1075, 1.713), (0.17, -0.1141, 1.903), (0.17, -0.1138, 1.713), (0.17, -0.1213, 1.903), (0.17, -0.1168, 1.782), (0.17, -0.1247, 1.902), (0.17, -0.1202, 1.782)], [], [(7, 1, 3, 6), (5, 11, 1, 7), (0, 7, 6, 2), (9, 3, 1, 11), (10, 5, 7, 0), (2, 8, 10, 0), (2, 6, 4, 8), (6, 3, 9, 4), (12, 13, 15, 14), (28, 29, 19, 18), (18, 19, 17, 16), (30, 31, 13, 12), (31, 17, 23, 33), (32, 21, 20, 33), (15, 21, 26, 24), (17, 19, 22, 23), (15, 13, 20, 21), (24, 26, 41, 40), (29, 15, 24, 34), (22, 19, 25, 27), (32, 22, 27, 35), (21, 32, 35, 26), (19, 29, 34, 25), (26, 35, 38, 41), (22, 32, 33, 23), (13, 31, 33, 20), (16, 17, 31, 30), (14, 15, 29, 28), (36, 40, 41, 38), (37, 36, 38, 39), (25, 34, 42, 43), (37, 25, 43, 46), (27, 25, 37, 39), (35, 27, 39, 38), (24, 40, 47, 44), (40, 36, 45, 47), (34, 24, 44, 42), (36, 37, 46, 45), (56, 49, 51, 57), (58, 55, 53, 59), (59, 53, 62, 63), (64, 54, 52, 66), (65, 51, 49, 67), (66, 68, 56, 48), (54, 58, 59, 52), (48, 56, 57, 50), (70, 69, 61, 60), (67, 49, 61, 69), (68, 59, 63, 70), (49, 56, 60, 61), (56, 68, 70, 60), (53, 67, 69, 62), (63, 62, 69, 70), (52, 59, 68, 66), (55, 65, 67, 53), (50, 64, 66, 48), (79, 72, 74, 80), (81, 78, 76, 82), (82, 76, 85, 86), (87, 77, 75, 89), (88, 74, 72, 90), (89, 91, 79, 71), (77, 81, 82, 75), (71, 79, 80, 73), (93, 92, 84, 83), (90, 72, 84, 92), (91, 82, 86, 93), (72, 79, 83, 84), (79, 91, 93, 83), (76, 90, 92, 85), (86, 85, 92, 93), (75, 82, 91, 89), (78, 88, 90, 76), (73, 87, 89, 71), (99, 98, 97, 95), (5, 99, 95, 11), (94, 96, 98, 99), (9, 11, 95, 97), (10, 94, 99, 5), (96, 94, 10, 8), (96, 8, 4, 98), (98, 4, 9, 97), (100, 102, 103, 101), (116, 106, 107, 117), (106, 104, 105, 107), (118, 100, 101, 119), (119, 121, 111, 105), (120, 121, 108, 109), (103, 112, 114, 109), (105, 111, 110, 107), (103, 109, 108, 101), (112, 128, 129, 114), (117, 122, 112, 103), (110, 115, 113, 107), (120, 123, 115, 110), (109, 114, 123, 120), (107, 113, 122, 117), (114, 129, 126, 123), (110, 111, 121, 120), (101, 108, 121, 119), (104, 118, 119, 105), (102, 116, 117, 103), (124, 126, 129, 128), (125, 127, 126, 124), (113, 131, 130, 122), (125, 134, 131, 113), (115, 127, 125, 113), (123, 126, 127, 115), (112, 132, 135, 128), (128, 135, 133, 124), (122, 130, 132, 112), (124, 133, 134, 125), (144, 145, 139, 137), (146, 147, 141, 143), (147, 151, 150, 141), (152, 154, 140, 142), (153, 155, 137, 139), (154, 136, 144, 156), (142, 140, 147, 146), (136, 138, 145, 144), (158, 148, 149, 157), (155, 157, 149, 137), (156, 158, 151, 147), (137, 149, 148, 144), (144, 148, 158, 156), (141, 150, 157, 155), (151, 158, 157, 150), (140, 154, 156, 147), (143, 141, 155, 153), (138, 136, 154, 152), (167, 168, 162, 160), (169, 170, 164, 166), (170, 174, 173, 164), (175, 177, 163, 165), (176, 178, 160, 162), (177, 159, 167, 179), (165, 163, 170, 169), (159, 161, 168, 167), (181, 171, 172, 180), (178, 180, 172, 160), (179, 181, 174, 170), (160, 172, 171, 167), (167, 171, 181, 179), (164, 173, 180, 178), (174, 181, 180, 173), (163, 177, 179, 170), (166, 164, 178, 176), (161, 159, 177, 175)])
_uv = me_bulletproof_vest_mesh.uv_layers.new(name='UVMap')
_uv.uv.foreach_set('vector', [0.2571, 0.02636, 0.3109, 0.05726, 0.2955, 0.2285, 0.2636, 0.2299, 0.2368, 0.818, 0.2965, 0.8104, 0.3109, 0.9527, 0.2516, 0.9587, 0.08312, 0.02666, 0.2571, 0.02636, 0.2636, 0.2299, 0.07517, 0.2095, 0.55, 0.4879, 0.372, 0.4879, 0.372, 0.2733, 0.55, 0.2733, 0.07121, 0.8318, 0.2368, 0.818, 0.2516, 0.9587, 0.08309, 0.9736, 0.372, 0.02003, 0.55, 0.02003, 0.55, 0.243, 0.372, 0.243, 0.07517, 0.2095, 0.2636, 0.2299, 0.2606, 0.3672, 0.06387, 0.3581, 0.2636, 0.2299, 0.2955, 0.2285, 0.2924, 0.3688, 0.2606, 0.3672, 0.4361, 0.8492, 0.4144, 0.7743, 0.423, 0.7585, 0.4469, 0.8368, 0.8665, 0.05016, 0.8443, 0.1318, 0.8082, 0.1269, 0.832, 0.04073, 0.832, 0.04073, 0.8082, 0.1269, 0.7986, 0.1118, 0.8203, 0.02969, 0.3989, 0.8598, 0.374, 0.7728, 0.4144, 0.7743, 0.4361, 0.8492, 0.762, 0.107, 0.7986, 0.1118, 0.7967, 0.1196, 0.7608, 0.1159, 0.3722, 0.7528, 0.4141, 0.7562, 0.412, 0.7663, 0.372, 0.7635, 0.423, 0.7585, 0.4141, 0.7562, 0.4146, 0.6098, 0.4243, 0.6069, 0.7986, 0.1118, 0.8082, 0.1269, 0.7984, 0.1292, 0.7967, 0.1196, 0.423, 0.7585, 0.4144, 0.7743, 0.412, 0.7663, 0.4141, 0.7562, 0.4243, 0.6069, 0.4146, 0.6098, 0.4139, 0.6037, 0.4174, 0.5955, 0.4661, 0.7469, 0.423, 0.7585, 0.4243, 0.6069, 0.4631, 0.6177, 0.7984, 0.1292, 0.8082, 0.1269, 0.8053, 0.2723, 0.7964, 0.2691, 0.7597, 0.1276, 0.7984, 0.1292, 0.7964, 0.2691, 0.7582, 0.2696, 0.4141, 0.7562, 0.3722, 0.7528, 0.3737, 0.6126, 0.4146, 0.6098, 0.8082, 0.1269, 0.8443, 0.1318, 0.847, 0.2635, 0.8053, 0.2723, 0.4146, 0.6098, 0.3737, 0.6126, 0.3744, 0.6059, 0.4139, 0.6037, 0.7984, 0.1292, 0.7597, 0.1276, 0.7608, 0.1159, 0.7967, 0.1196, 0.4144, 0.7743, 0.374, 0.7728, 0.372, 0.7635, 0.412, 0.7663, 0.8203, 0.02969, 0.7986, 0.1118, 0.762, 0.107, 0.7829, 0.02003, 0.4469, 0.8368, 0.423, 0.7585, 0.4661, 0.7469, 0.4781, 0.8301, 0.3777, 0.5938, 0.4174, 0.5955, 0.4139, 0.6037, 0.3744, 0.6059, 0.7981, 0.2832, 0.7603, 0.2897, 0.7585, 0.2771, 0.7954, 0.2749, 0.8053, 0.2723, 0.847, 0.2635, 0.8665, 0.3397, 0.8368, 0.3532, 0.7981, 0.2832, 0.8053, 0.2723, 0.8368, 0.3532, 0.8295, 0.3575, 0.7964, 0.2691, 0.8053, 0.2723, 0.7981, 0.2832, 0.7954, 0.2749, 0.7582, 0.2696, 0.7964, 0.2691, 0.7954, 0.2749, 0.7585, 0.2771, 0.4243, 0.6069, 0.4174, 0.5955, 0.4405, 0.5368, 0.4475, 0.541, 0.4174, 0.5955, 0.3777, 0.5938, 0.4052, 0.5181, 0.4405, 0.5368, 0.4631, 0.6177, 0.4243, 0.6069, 0.4475, 0.541, 0.4781, 0.5456, 0.7603, 0.2897, 0.7981, 0.2832, 0.8295, 0.3575, 0.7895, 0.3683, 0.9109, 0.09464, 0.9016, 0.1727, 0.8968, 0.172, 0.9055, 0.09439, 0.6832, 0.5927, 0.6908, 0.6703, 0.686, 0.671, 0.6778, 0.5928, 0.6778, 0.5928, 0.686, 0.671, 0.6828, 0.6713, 0.6753, 0.5942, 0.5897, 0.9311, 0.558, 0.9311, 0.558, 0.9261, 0.5897, 0.9261, 0.496, 0.9261, 0.5277, 0.9261, 0.5277, 0.9318, 0.496, 0.9318, 0.9343, 0.02003, 0.94, 0.07186, 0.9109, 0.09464, 0.9042, 0.02333, 0.6908, 0.5223, 0.6832, 0.5927, 0.6778, 0.5928, 0.6858, 0.522, 0.9042, 0.02333, 0.9109, 0.09464, 0.9055, 0.09439, 0.8992, 0.02359, 0.942, 0.07448, 0.942, 0.1751, 0.9038, 0.173, 0.9134, 0.09608, 0.7211, 0.6118, 0.7211, 0.5801, 0.7238, 0.5801, 0.7238, 0.6118, 0.6493, 0.5696, 0.6778, 0.5928, 0.6753, 0.5942, 0.6473, 0.5721, 0.9016, 0.1727, 0.9109, 0.09464, 0.9134, 0.09608, 0.9038, 0.173, 0.9109, 0.09464, 0.94, 0.07186, 0.942, 0.07448, 0.9134, 0.09608, 0.7211, 0.6738, 0.7211, 0.6421, 0.7238, 0.6421, 0.7238, 0.6738, 0.6753, 0.5942, 0.6828, 0.6713, 0.6447, 0.6724, 0.6473, 0.5721, 0.6858, 0.522, 0.6778, 0.5928, 0.6493, 0.5696, 0.656, 0.5181, 0.434, 0.9261, 0.4657, 0.9261, 0.4657, 0.9318, 0.434, 0.9318, 0.4038, 0.9338, 0.372, 0.9338, 0.372, 0.9288, 0.4038, 0.9288, 0.9109, 0.28, 0.9016, 0.358, 0.8968, 0.3573, 0.9055, 0.2797, 0.6832, 0.7773, 0.6908, 0.8549, 0.686, 0.8556, 0.6778, 0.7774, 0.6778, 0.7774, 0.686, 0.8556, 0.6828, 0.8559, 0.6753, 0.7788, 0.9427, 0.8878, 0.911, 0.8878, 0.911, 0.8829, 0.9427, 0.8829, 0.6447, 0.8873, 0.6764, 0.8873, 0.6764, 0.893, 0.6447, 0.893, 0.9343, 0.2054, 0.94, 0.2572, 0.9109, 0.28, 0.9042, 0.2087, 0.6908, 0.7069, 0.6832, 0.7773, 0.6778, 0.7774, 0.6858, 0.7066, 0.9042, 0.2087, 0.9109, 0.28, 0.9055, 0.2797, 0.8992, 0.2089, 0.942, 0.2598, 0.942, 0.3604, 0.9038, 0.3583, 0.9134, 0.2814, 0.6447, 0.893, 0.6764, 0.893, 0.6764, 0.8957, 0.6447, 0.8957, 0.6493, 0.7541, 0.6778, 0.7774, 0.6753, 0.7788, 0.6473, 0.7567, 0.9016, 0.358, 0.9109, 0.28, 0.9134, 0.2814, 0.9038, 0.3583, 0.9109, 0.28, 0.94, 0.2572, 0.942, 0.2598, 0.9134, 0.2814, 0.372, 0.8958, 0.4038, 0.8958, 0.4038, 0.8985, 0.372, 0.8985, 0.6753, 0.7788, 0.6828, 0.8559, 0.6447, 0.857, 0.6473, 0.7567, 0.6858, 0.7066, 0.6778, 0.7774, 0.6493, 0.7541, 0.656, 0.7027, 0.372, 0.8901, 0.4038, 0.8901, 0.4038, 0.8958, 0.372, 0.8958, 0.726, 0.5181, 0.726, 0.5498, 0.7211, 0.5498, 0.7211, 0.5181, 0.221, 0.6871, 0.2506, 0.5023, 0.2812, 0.5072, 0.2742, 0.6721, 0.2368, 0.818, 0.221, 0.6871, 0.2742, 0.6721, 0.2965, 0.8104, 0.06136, 0.692, 0.06094, 0.5073, 0.2506, 0.5023, 0.221, 0.6871, 0.55, 0.4879, 0.55, 0.2733, 0.7279, 0.2733, 0.7279, 0.4879, 0.07121, 0.8318, 0.06136, 0.692, 0.221, 0.6871, 0.2368, 0.818, 0.7279, 0.02003, 0.7279, 0.243, 0.55, 0.243, 0.55, 0.02003, 0.06094, 0.5073, 0.06387, 0.3581, 0.2606, 0.3672, 0.2506, 0.5023, 0.2506, 0.5023, 0.2606, 0.3672, 0.2924, 0.3688, 0.2812, 0.5072, 0.5725, 0.5287, 0.5832, 0.5411, 0.5594, 0.6195, 0.5507, 0.6036, 0.8665, 0.7167, 0.832, 0.7261, 0.8082, 0.64, 0.8443, 0.635, 0.832, 0.7261, 0.8203, 0.7372, 0.7985, 0.655, 0.8082, 0.64, 0.5353, 0.5181, 0.5725, 0.5287, 0.5507, 0.6036, 0.5103, 0.6051, 0.762, 0.6599, 0.7608, 0.6509, 0.7967, 0.6473, 0.7985, 0.655, 0.5085, 0.6252, 0.5084, 0.6144, 0.5483, 0.6116, 0.5504, 0.6217, 0.5594, 0.6195, 0.5607, 0.771, 0.5509, 0.7681, 0.5504, 0.6217, 0.7985, 0.655, 0.7967, 0.6473, 0.7984, 0.6376, 0.8082, 0.64, 0.5594, 0.6195, 0.5504, 0.6217, 0.5483, 0.6116, 0.5507, 0.6036, 0.5607, 0.771, 0.5537, 0.7824, 0.5502, 0.7742, 0.5509, 0.7681, 0.6025, 0.6311, 0.5994, 0.7602, 0.5607, 0.771, 0.5594, 0.6195, 0.7984, 0.6376, 0.7964, 0.4977, 0.8053, 0.4946, 0.8082, 0.64, 0.7597, 0.6393, 0.7582, 0.4973, 0.7964, 0.4977, 0.7984, 0.6376, 0.5504, 0.6217, 0.5509, 0.7681, 0.5101, 0.7653, 0.5085, 0.6252, 0.8082, 0.64, 0.8053, 0.4946, 0.847, 0.5034, 0.8443, 0.635, 0.5509, 0.7681, 0.5502, 0.7742, 0.5107, 0.772, 0.5101, 0.7653, 0.7984, 0.6376, 0.7967, 0.6473, 0.7608, 0.6509, 0.7597, 0.6393, 0.5507, 0.6036, 0.5483, 0.6116, 0.5084, 0.6144, 0.5103, 0.6051, 0.8203, 0.7372, 0.7829, 0.7468, 0.762, 0.6599, 0.7985, 0.655, 0.5832, 0.5411, 0.6144, 0.5478, 0.6025, 0.6311, 0.5594, 0.6195, 0.514, 0.7842, 0.5107, 0.772, 0.5502, 0.7742, 0.5537, 0.7824, 0.7981, 0.4836, 0.7954, 0.4919, 0.7585, 0.4898, 0.7603, 0.4771, 0.8053, 0.4946, 0.8368, 0.4137, 0.8665, 0.4272, 0.847, 0.5034, 0.7981, 0.4836, 0.8295, 0.4094, 0.8368, 0.4137, 0.8053, 0.4946, 0.7964, 0.4977, 0.7954, 0.4919, 0.7981, 0.4836, 0.8053, 0.4946, 0.7582, 0.4973, 0.7585, 0.4898, 0.7954, 0.4919, 0.7964, 0.4977, 0.5607, 0.771, 0.5838, 0.8369, 0.5768, 0.8411, 0.5537, 0.7824, 0.5537, 0.7824, 0.5768, 0.8411, 0.5415, 0.8598, 0.514, 0.7842, 0.5994, 0.7602, 0.6144, 0.8323, 0.5838, 0.8369, 0.5607, 0.771, 0.7603, 0.4771, 0.7895, 0.3986, 0.8295, 0.4094, 0.7981, 0.4836, 0.9109, 0.4869, 0.9055, 0.4871, 0.8968, 0.4096, 0.9016, 0.4088, 0.7967, 0.8569, 0.7913, 0.8567, 0.7995, 0.7786, 0.8043, 0.7792, 0.7913, 0.8567, 0.7888, 0.8553, 0.7964, 0.7782, 0.7995, 0.7786, 0.9427, 0.9181, 0.9427, 0.9231, 0.911, 0.9231, 0.911, 0.9181, 0.434, 0.8958, 0.434, 0.8901, 0.4657, 0.8901, 0.4657, 0.8958, 0.9343, 0.5615, 0.9042, 0.5582, 0.9109, 0.4869, 0.94, 0.5097, 0.8043, 0.9272, 0.7993, 0.9275, 0.7913, 0.8567, 0.7967, 0.8569, 0.9042, 0.5582, 0.8992, 0.5579, 0.9055, 0.4871, 0.9109, 0.4869, 0.942, 0.507, 0.9134, 0.4854, 0.9038, 0.4086, 0.942, 0.4064, 0.9427, 0.9534, 0.9427, 0.9561, 0.911, 0.9561, 0.911, 0.9534, 0.7629, 0.88, 0.7608, 0.8774, 0.7888, 0.8553, 0.7913, 0.8567, 0.9016, 0.4088, 0.9038, 0.4086, 0.9134, 0.4854, 0.9109, 0.4869, 0.9109, 0.4869, 0.9134, 0.4854, 0.942, 0.507, 0.94, 0.5097, 0.5897, 0.9613, 0.5897, 0.964, 0.558, 0.964, 0.558, 0.9613, 0.7888, 0.8553, 0.7608, 0.8774, 0.7582, 0.7771, 0.7964, 0.7782, 0.7993, 0.9275, 0.7695, 0.9314, 0.7629, 0.88, 0.7913, 0.8567, 0.5277, 0.8901, 0.5277, 0.8958, 0.496, 0.8958, 0.496, 0.8901, 0.911, 0.8526, 0.911, 0.8476, 0.9427, 0.8476, 0.9427, 0.8526, 0.9109, 0.6722, 0.9055, 0.6725, 0.8968, 0.5949, 0.9016, 0.5942, 0.8731, 0.8569, 0.8677, 0.8567, 0.8759, 0.7786, 0.8807, 0.7792, 0.8677, 0.8567, 0.8652, 0.8553, 0.8727, 0.7782, 0.8759, 0.7786, 0.911, 0.8173, 0.911, 0.8124, 0.9427, 0.8124, 0.9427, 0.8173, 0.5897, 0.8901, 0.5897, 0.8958, 0.558, 0.8958, 0.558, 0.8901, 0.9343, 0.7468, 0.9042, 0.7435, 0.9109, 0.6722, 0.94, 0.695, 0.8807, 0.9272, 0.8757, 0.9275, 0.8677, 0.8567, 0.8731, 0.8569, 0.9042, 0.7435, 0.8992, 0.7433, 0.9055, 0.6725, 0.9109, 0.6722, 0.942, 0.6924, 0.9134, 0.6708, 0.9038, 0.5939, 0.942, 0.5918, 0.8187, 0.9617, 0.8187, 0.9644, 0.787, 0.9644, 0.787, 0.9617, 0.8392, 0.88, 0.8372, 0.8774, 0.8652, 0.8553, 0.8677, 0.8567, 0.9016, 0.5942, 0.9038, 0.5939, 0.9134, 0.6708, 0.9109, 0.6722, 0.9109, 0.6722, 0.9134, 0.6708, 0.942, 0.6924, 0.94, 0.695, 0.8807, 0.9617, 0.8807, 0.9644, 0.849, 0.9644, 0.849, 0.9617, 0.8652, 0.8553, 0.8372, 0.8774, 0.8346, 0.7771, 0.8727, 0.7782, 0.8757, 0.9275, 0.8459, 0.9314, 0.8392, 0.88, 0.8677, 0.8567, 0.6764, 0.926, 0.6764, 0.9318, 0.6447, 0.9318, 0.6447, 0.926, 0.911, 0.7821, 0.911, 0.7771, 0.9427, 0.7771, 0.9427, 0.7821])
me_bulletproof_vest_mesh.materials.append(mat_material_bulletproof)
me_bulletproof_vest_mesh.use_remesh_fix_poles = True
me_bulletproof_vest_mesh.use_remesh_preserve_attributes = False
me_bulletproof_vest_mesh.use_paint_bone_selection = False
me_bulletproof_vest_mesh.use_paint_mask = True
me_bulletproof_vest_mesh.update()
me_utility_belt_mesh = bpy.data.meshes.new('utility_belt_mesh')
me_utility_belt_mesh.from_pydata([(-0.1807, -0.08782, 1.45), (-0.1807, -0.08782, 1.53), (-0.1807, 0.1376, 1.45), (-0.1807, 0.1376, 1.53), (0.1807, -0.08782, 1.45), (0.1807, -0.08782, 1.53), (0.1807, 0.1376, 1.45), (0.1807, 0.1376, 1.53), (0.08026, -0.09266, 1.445), (0.08026, -0.09266, 1.551), (0.07999, -0.08234, 1.445), (0.07999, -0.08234, 1.551), (0.1603, -0.09266, 1.445), (0.1603, -0.09266, 1.551), (0.1601, -0.08234, 1.445), (0.1601, -0.08234, 1.551), (0.08026, -0.09266, 1.498), (0.07999, -0.08234, 1.498), (0.1601, -0.08234, 1.498), (0.1603, -0.09266, 1.498), (0.08026, -0.09621, 1.498), (0.08026, -0.09621, 1.551), (0.1603, -0.09621, 1.551), (0.1603, -0.09621, 1.498), (-0.03961, -0.09266, 1.445), (-0.03961, -0.09266, 1.551), (-0.03988, -0.08234, 1.445), (-0.03988, -0.08234, 1.551), (0.04048, -0.09266, 1.445), (0.04048, -0.09266, 1.551), (0.0402, -0.08234, 1.445), (0.0402, -0.08234, 1.551), (-0.03961, -0.09266, 1.498), (-0.03988, -0.08234, 1.498), (0.0402, -0.08234, 1.498), (0.04048, -0.09266, 1.498), (-0.03961, -0.09621, 1.498), (-0.03961, -0.09621, 1.551), (0.04048, -0.09621, 1.551), (0.04048, -0.09621, 1.498), (-0.1595, -0.09266, 1.445), (-0.1595, -0.09266, 1.551), (-0.1597, -0.08234, 1.445), (-0.1597, -0.08234, 1.551), (-0.07939, -0.09266, 1.445), (-0.07939, -0.09266, 1.551), (-0.07967, -0.08234, 1.445), (-0.07967, -0.08234, 1.551), (-0.1595, -0.09266, 1.498), (-0.1597, -0.08234, 1.498), (-0.07967, -0.08234, 1.498), (-0.07939, -0.09266, 1.498), (-0.1595, -0.09621, 1.498), (-0.1595, -0.09621, 1.551), (-0.07939, -0.09621, 1.551), (-0.07939, -0.09621, 1.498)], [], [(0, 1, 3, 2), (2, 3, 7, 6), (6, 7, 5, 4), (4, 5, 1, 0), (2, 6, 4, 0), (7, 3, 1, 5), (16, 9, 11, 17), (18, 15, 13, 19), (16, 19, 23, 20), (10, 14, 12, 8), (15, 11, 9, 13), (12, 19, 16, 8), (14, 18, 19, 12), (8, 16, 17, 10), (23, 22, 21, 20), (9, 16, 20, 21), (19, 13, 22, 23), (13, 9, 21, 22), (32, 25, 27, 33), (34, 31, 29, 35), (32, 35, 39, 36), (26, 30, 28, 24), (31, 27, 25, 29), (28, 35, 32, 24), (30, 34, 35, 28), (24, 32, 33, 26), (39, 38, 37, 36), (25, 32, 36, 37), (35, 29, 38, 39), (29, 25, 37, 38), (48, 41, 43, 49), (50, 47, 45, 51), (48, 51, 55, 52), (42, 46, 44, 40), (47, 43, 41, 45), (44, 51, 48, 40), (46, 50, 51, 44), (40, 48, 49, 42), (55, 54, 53, 52), (41, 48, 52, 53), (51, 45, 54, 55), (45, 41, 53, 54)])
_uv = me_utility_belt_mesh.uv_layers.new(name='UVMap')
_uv.uv.foreach_set('vector', [0.07611, 0.9913, 0.008673, 0.9913, 0.008673, 0.8026, 0.07611, 0.8026, 0.07611, 0.8026, 0.008673, 0.8026, 0.008673, 0.5, 0.07611, 0.5, 0.07611, 0.5, 0.008673, 0.5, 0.008673, 0.3113, 0.07611, 0.3113, 0.07611, 0.3113, 0.008673, 0.3113, 0.008673, 0.008673, 0.07611, 0.008673, 0.7101, 0.1187, 0.7101, 0.4213, 0.5213, 0.4213, 0.5213, 0.1187, 0.7274, 0.4213, 0.7274, 0.1187, 0.9161, 0.1187, 0.9161, 0.4213, 0.1184, 0.8862, 0.1184, 0.9766, 0.1008, 0.9769, 0.1008, 0.8866, 0.657, 0.761, 0.6568, 0.8513, 0.6392, 0.8509, 0.6394, 0.7606, 0.5861, 0.8923, 0.4496, 0.8923, 0.4496, 0.8862, 0.5861, 0.8862, 0.7676, 0.7253, 0.7656, 0.8618, 0.748, 0.862, 0.75, 0.7255, 0.6568, 0.8513, 0.657, 0.9879, 0.6394, 0.9874, 0.6392, 0.8509, 0.1421, 0.8171, 0.1421, 0.7128, 0.2999, 0.7128, 0.2999, 0.8171, 0.7656, 0.8618, 0.7683, 0.9521, 0.7507, 0.9523, 0.748, 0.862, 0.75, 0.7255, 0.7507, 0.6352, 0.7683, 0.635, 0.7676, 0.7253, 0.3108, 0.5179, 0.3108, 0.4136, 0.4685, 0.4136, 0.4685, 0.5179, 0.1184, 0.9766, 0.1184, 0.8862, 0.1244, 0.8862, 0.1244, 0.9766, 0.6394, 0.7606, 0.6392, 0.8509, 0.6331, 0.8509, 0.6333, 0.7606, 0.6392, 0.8509, 0.6394, 0.9874, 0.6333, 0.9874, 0.6331, 0.8509, 0.1774, 0.8862, 0.1774, 0.9766, 0.1598, 0.9769, 0.1598, 0.8866, 0.9423, 0.6354, 0.9421, 0.7257, 0.9245, 0.7253, 0.9247, 0.635, 0.3877, 0.7202, 0.3877, 0.7873, 0.3847, 0.7873, 0.3847, 0.7202, 0.8233, 0.7253, 0.8212, 0.8618, 0.8036, 0.862, 0.8057, 0.7255, 0.9421, 0.7257, 0.9423, 0.8622, 0.9247, 0.8618, 0.9245, 0.7253, 0.1122, 0.5179, 0.1122, 0.4136, 0.27, 0.4136, 0.27, 0.5179, 0.8212, 0.8618, 0.8239, 0.9521, 0.8063, 0.9523, 0.8036, 0.862, 0.8057, 0.7255, 0.8063, 0.6352, 0.8239, 0.635, 0.8233, 0.7253, 0.3108, 0.6631, 0.3108, 0.5587, 0.4685, 0.5587, 0.4685, 0.6631, 0.1774, 0.9766, 0.1774, 0.8862, 0.1834, 0.8862, 0.1834, 0.9766, 0.9247, 0.635, 0.9245, 0.7253, 0.9184, 0.7253, 0.9186, 0.635, 0.9245, 0.7253, 0.9247, 0.8618, 0.9187, 0.8618, 0.9184, 0.7253, 0.2363, 0.8862, 0.2363, 0.9766, 0.2187, 0.9769, 0.2187, 0.8866, 0.8831, 0.6354, 0.8829, 0.7257, 0.8653, 0.7253, 0.8655, 0.635, 0.4143, 0.8923, 0.2777, 0.8923, 0.2777, 0.8862, 0.4143, 0.8862, 0.712, 0.7253, 0.7099, 0.8618, 0.6923, 0.862, 0.6944, 0.7255, 0.8829, 0.7257, 0.8831, 0.8622, 0.8655, 0.8618, 0.8653, 0.7253, 0.5093, 0.6631, 0.5093, 0.5587, 0.6671, 0.5587, 0.6671, 0.6631, 0.7099, 0.8618, 0.7126, 0.9521, 0.695, 0.9523, 0.6923, 0.862, 0.6944, 0.7255, 0.695, 0.6352, 0.7126, 0.635, 0.712, 0.7253, 0.27, 0.5587, 0.27, 0.6631, 0.1122, 0.6631, 0.1122, 0.5587, 0.2363, 0.9766, 0.2363, 0.8862, 0.2424, 0.8862, 0.2424, 0.9766, 0.8655, 0.635, 0.8653, 0.7253, 0.8592, 0.7253, 0.8594, 0.635, 0.8653, 0.7253, 0.8655, 0.8618, 0.8595, 0.8618, 0.8592, 0.7253])
me_utility_belt_mesh.materials.append(mat_material_utility_belt)
me_utility_belt_mesh.use_remesh_fix_poles = True
me_utility_belt_mesh.use_remesh_preserve_attributes = False
me_utility_belt_mesh.use_paint_bone_selection = False
me_utility_belt_mesh.use_paint_mask = True
me_utility_belt_mesh.update()
me_portable_pocket_mesh = bpy.data.meshes.new('portable_pocket_mesh')
me_portable_pocket_mesh.from_pydata([(0.2049, -0.06146, 0.9083), (0.2049, -0.07295, 1.079), (0.2049, 0.109, 0.9198), (0.2049, 0.09753, 1.09), (0.2679, -0.06146, 0.9083), (0.2679, -0.07295, 1.079), (0.2679, 0.109, 0.9198), (0.2679, 0.09753, 1.09), (0.2107, -0.06144, 0.9939), (0.2107, 0.0975, 1.005), (0.2621, 0.0975, 1.005), (0.2621, -0.06144, 0.9939), (0.1997, 0.02413, 0.9088), (0.1997, 0.01194, 1.09), (0.2731, 0.02413, 0.9088), (0.2731, 0.01194, 1.09), (0.267, 0.01803, 0.9993), (0.03184, -0.0876, 0.9198), (0.0303, -0.08579, 0.9502), (0.03132, -0.07777, 0.919), (0.02979, -0.07596, 0.9495), (0.2171, -0.08545, 0.9865), (0.2186, -0.08363, 1.018), (0.2166, -0.07562, 0.9857), (0.2181, -0.07381, 1.017), (0.2224, -0.07364, 1.018), (0.2209, -0.07546, 0.987), (0.2211, -0.08256, 0.987), (0.2226, -0.08075, 1.018), (0.2177, -0.06374, 1.018), (0.2161, -0.06007, 0.9836), (0.2224, -0.06356, 1.019), (0.2207, -0.05989, 0.985), (0.02777, -0.07787, 0.9179), (0.02828, -0.0877, 0.9187), (0.02674, -0.08589, 0.9492), (0.02623, -0.07606, 0.9484), (0.02737, 0.1452, 0.9365), (0.02891, 0.1427, 0.9061), (0.02381, 0.1451, 0.9355), (0.02535, 0.1426, 0.9051), (0.02736, 0.1481, 0.9363), (0.0289, 0.1455, 0.9059), (0.0238, 0.148, 0.9352), (0.02534, 0.1455, 0.9049), (0.2124, 0.1474, 0.9755), (0.2109, 0.1449, 0.945), (0.2124, 0.1502, 0.9753), (0.2109, 0.1477, 0.9448), (0.2146, 0.1474, 0.9754), (0.213, 0.1449, 0.9449), (0.2146, 0.1502, 0.9752), (0.213, 0.1477, 0.9447), (0.2161, 0.09429, 0.9939), (0.2129, 0.09231, 0.9634), (0.2205, 0.09429, 0.9938), (0.2173, 0.09231, 0.9633)], [], [(9, 3, 7, 10), (16, 15, 5, 11), (11, 5, 1, 8), (12, 14, 4, 0), (15, 13, 1, 5), (4, 11, 8, 0), (14, 16, 11, 4), (2, 9, 10, 6), (6, 10, 16, 14), (7, 3, 13, 15), (2, 6, 14, 12), (10, 7, 15, 16), (17, 18, 35, 34), (19, 20, 24, 23), (24, 22, 28, 25), (21, 22, 18, 17), (19, 23, 21, 17), (24, 20, 18, 22), (26, 25, 28, 27), (25, 26, 32, 31), (22, 21, 27, 28), (21, 23, 26, 27), (23, 24, 29, 30), (24, 25, 31, 29), (26, 23, 30, 32), (34, 35, 36, 33), (18, 20, 36, 35), (19, 17, 34, 33), (20, 19, 38, 37), (39, 37, 41, 43), (36, 20, 37, 39), (19, 33, 40, 38), (33, 36, 39, 40), (41, 42, 44, 43), (37, 38, 46, 45), (38, 40, 44, 42), (40, 39, 43, 44), (46, 48, 52, 50), (38, 42, 48, 46), (41, 37, 45, 47), (42, 41, 47, 48), (49, 50, 52, 51), (48, 47, 51, 52), (47, 45, 49, 51), (50, 49, 55, 56), (49, 45, 53, 55), (46, 50, 56, 54), (45, 46, 54, 53)])
_uv = me_portable_pocket_mesh.uv_layers.new(name='UVMap')
_uv.uv.foreach_set('vector', [0.5499, 0.9109, 0.6578, 0.9036, 0.6578, 0.9829, 0.5499, 0.9757, 0.6488, 0.4391, 0.6488, 0.3244, 0.7565, 0.3313, 0.7495, 0.4391, 0.1184, 0.9757, 0.01046, 0.9829, 0.01046, 0.9036, 0.1184, 0.9109, 0.3341, 0.897, 0.3341, 0.9895, 0.2263, 0.9829, 0.2263, 0.9036, 0.7657, 0.9895, 0.7657, 0.897, 0.8736, 0.9036, 0.8736, 0.9829, 0.2263, 0.9829, 0.1184, 0.9757, 0.1184, 0.9109, 0.2263, 0.9036, 0.6488, 0.5537, 0.6488, 0.4391, 0.7495, 0.4391, 0.7565, 0.5469, 0.442, 0.9036, 0.5499, 0.9109, 0.5499, 0.9757, 0.442, 0.9829, 0.541, 0.5469, 0.5481, 0.4391, 0.6488, 0.4391, 0.6488, 0.5537, 0.6578, 0.9829, 0.6578, 0.9036, 0.7657, 0.897, 0.7657, 0.9895, 0.442, 0.9036, 0.442, 0.9829, 0.3341, 0.9895, 0.3341, 0.897, 0.5481, 0.4391, 0.541, 0.3313, 0.6488, 0.3244, 0.6488, 0.4391, 0.01137, 0.2621, 0.04988, 0.2606, 0.04897, 0.2652, 0.01046, 0.2667, 0.1348, 0.5929, 0.1733, 0.5943, 0.2371, 0.8382, 0.198, 0.8328, 0.2644, 0.2909, 0.2638, 0.3035, 0.2586, 0.2999, 0.2586, 0.2908, 0.07451, 0.02211, 0.1136, 0.01671, 0.04988, 0.2606, 0.01137, 0.2621, 0.5154, 0.3421, 0.2638, 0.337, 0.2633, 0.3244, 0.5148, 0.3295, 0.2644, 0.2909, 0.5203, 0.2856, 0.5198, 0.2983, 0.2638, 0.3035, 0.5657, 0.05158, 0.5657, 0.0121, 0.5747, 0.01252, 0.5747, 0.052, 0.5657, 0.0121, 0.5657, 0.05158, 0.546, 0.05296, 0.5531, 0.01046, 0.1136, 0.01671, 0.07451, 0.02211, 0.0748, 0.01586, 0.1139, 0.01046, 0.2633, 0.3244, 0.2638, 0.337, 0.2581, 0.3371, 0.258, 0.328, 0.198, 0.8328, 0.2371, 0.8382, 0.2369, 0.8509, 0.1938, 0.8522, 0.2644, 0.2909, 0.2586, 0.2908, 0.258, 0.2779, 0.2643, 0.2779, 0.2581, 0.3371, 0.2638, 0.337, 0.2647, 0.3571, 0.2585, 0.3571, 0.01046, 0.2667, 0.04897, 0.2652, 0.04923, 0.2776, 0.01072, 0.2791, 0.5198, 0.2983, 0.5203, 0.2856, 0.5251, 0.2856, 0.5245, 0.2983, 0.5154, 0.3421, 0.5148, 0.3295, 0.5196, 0.3295, 0.5201, 0.3421, 0.1733, 0.5943, 0.1348, 0.5929, 0.1459, 0.3147, 0.1844, 0.3153, 0.5251, 0.01409, 0.5203, 0.0141, 0.5203, 0.01047, 0.5251, 0.01046, 0.5251, 0.2856, 0.5203, 0.2856, 0.5203, 0.0141, 0.5251, 0.01409, 0.5154, 0.3421, 0.5201, 0.3421, 0.5201, 0.6132, 0.5154, 0.6132, 0.01072, 0.2791, 0.04923, 0.2776, 0.06029, 0.5567, 0.02185, 0.5572, 0.0615, 0.5648, 0.02306, 0.5653, 0.02191, 0.5608, 0.06035, 0.5602, 0.1844, 0.3153, 0.1459, 0.3147, 0.1868, 0.08382, 0.2253, 0.08047, 0.5154, 0.6132, 0.5201, 0.6132, 0.5201, 0.6169, 0.5154, 0.6168, 0.02185, 0.5572, 0.06029, 0.5567, 0.06035, 0.5602, 0.02191, 0.5608, 0.3077, 0.6112, 0.3077, 0.6148, 0.3049, 0.6148, 0.3049, 0.6112, 0.5154, 0.6132, 0.5154, 0.6168, 0.3077, 0.6148, 0.3077, 0.6112, 0.5203, 0.01047, 0.5203, 0.0141, 0.3123, 0.01639, 0.3123, 0.01276, 0.02306, 0.5653, 0.0615, 0.5648, 0.1025, 0.7996, 0.06402, 0.7963, 0.1019, 0.8059, 0.06348, 0.8025, 0.06379, 0.799, 0.1023, 0.8023, 0.06402, 0.7963, 0.1025, 0.7996, 0.1023, 0.8023, 0.06379, 0.799, 0.3123, 0.01276, 0.3123, 0.01639, 0.3095, 0.01639, 0.3095, 0.01276, 0.06348, 0.8025, 0.1019, 0.8059, 0.1139, 0.8761, 0.07541, 0.8719, 0.3095, 0.01639, 0.3123, 0.01639, 0.3089, 0.08841, 0.3032, 0.08846, 0.3077, 0.6112, 0.3049, 0.6112, 0.3007, 0.5399, 0.3063, 0.5399, 0.2253, 0.08047, 0.1868, 0.08382, 0.1986, 0.01455, 0.2371, 0.01046])
me_portable_pocket_mesh.materials.append(mat_mateiral_pocket)
me_portable_pocket_mesh.use_remesh_fix_poles = True
me_portable_pocket_mesh.use_remesh_preserve_attributes = False
me_portable_pocket_mesh.use_paint_bone_selection = False
me_portable_pocket_mesh.use_paint_mask = True
me_portable_pocket_mesh.update()
me_hair_mesh = bpy.data.meshes.new('hair_mesh')
me_hair_mesh.from_pydata([(-0.1028, -0.05845, 2.345), (-0.1081, -0.06347, 2.599), (-0.1028, 0.1061, 2.345), (-0.1081, 0.138, 2.599), (0.09874, -0.05845, 2.345), (0.104, -0.06347, 2.599), (0.09874, 0.1061, 2.345), (0.104, 0.138, 2.599), (-0.1081, -0.06686, 2.49), (-0.1081, 0.138, 2.43), (0.104, 0.138, 2.43), (0.104, -0.06686, 2.49), (-0.002053, 0.1061, 2.345), (-0.002053, 0.156, 2.599), (-0.002053, -0.07338, 2.345), (-0.002053, -0.09449, 2.599), (-0.002053, -0.08018, 2.49), (-0.002053, 0.138, 2.43), (-0.1028, 0.02384, 2.345), (-0.1191, 0.03724, 2.599), (0.09874, 0.02384, 2.345), (0.1191, 0.03724, 2.599), (0.1112, 0.03724, 2.464), (-0.1112, 0.03724, 2.464), (-0.002053, 0.03724, 2.599), (-0.002053, 0.02384, 2.345)], [], [(23, 19, 3, 9), (17, 13, 7, 10), (22, 21, 5, 11), (16, 15, 1, 8), (25, 20, 4, 14), (24, 19, 1, 15), (14, 16, 8, 0), (20, 22, 11, 4), (12, 17, 10, 6), (18, 23, 9, 2), (2, 9, 17, 12), (4, 11, 16, 14), (21, 24, 15, 5), (18, 25, 14, 0), (11, 5, 15, 16), (9, 3, 13, 17), (2, 12, 25, 18), (7, 13, 24, 21), (0, 8, 23, 18), (6, 10, 22, 20), (13, 3, 19, 24), (12, 6, 20, 25), (10, 7, 21, 22), (8, 1, 19, 23)])
_uv = me_hair_mesh.uv_layers.new(name='UVMap')
_uv.uv.foreach_set('vector', [0.2548, 0.8125, 0.1159, 0.8377, 0.09833, 0.7311, 0.2641, 0.71, 0.2597, 0.6088, 0.08799, 0.6192, 0.08479, 0.5069, 0.2516, 0.508, 0.2298, 0.4084, 0.0901, 0.3983, 0.102, 0.2904, 0.2145, 0.3017, 0.23, 0.192, 0.1151, 0.1748, 0.1365, 0.06044, 0.2499, 0.0812, 0.6935, 0.7578, 0.487, 0.7578, 0.487, 0.5892, 0.6935, 0.5587, 0.7117, 0.2539, 0.9214, 0.2767, 0.8821, 0.455, 0.686, 0.4899, 0.381, 0.2181, 0.23, 0.192, 0.2499, 0.0812, 0.4, 0.1126, 0.3539, 0.4101, 0.2298, 0.4084, 0.2145, 0.3017, 0.3636, 0.3239, 0.3522, 0.6031, 0.2597, 0.6088, 0.2516, 0.508, 0.342, 0.4963, 0.3784, 0.7943, 0.2548, 0.8125, 0.2641, 0.71, 0.3554, 0.7103, 0.3554, 0.7103, 0.2641, 0.71, 0.2597, 0.6088, 0.3522, 0.6031, 0.3636, 0.3239, 0.2145, 0.3017, 0.23, 0.192, 0.381, 0.2181, 0.4946, 0.2302, 0.7117, 0.2539, 0.686, 0.4899, 0.502, 0.4136, 0.9, 0.7578, 0.6935, 0.7578, 0.6935, 0.5587, 0.9, 0.5892, 0.2145, 0.3017, 0.102, 0.2904, 0.1151, 0.1748, 0.23, 0.192, 0.2641, 0.71, 0.09833, 0.7311, 0.08799, 0.6192, 0.2597, 0.6088, 0.9, 0.9264, 0.6935, 0.9264, 0.6935, 0.7578, 0.9, 0.7578, 0.5413, 0.05272, 0.7349, 0.04106, 0.7117, 0.2539, 0.4946, 0.2302, 0.4, 0.8787, 0.252, 0.9241, 0.2548, 0.8125, 0.3784, 0.7943, 0.342, 0.4963, 0.2516, 0.508, 0.2298, 0.4084, 0.3539, 0.4101, 0.7349, 0.04106, 0.9214, 0.0941, 0.9214, 0.2767, 0.7117, 0.2539, 0.6935, 0.9264, 0.487, 0.9264, 0.487, 0.7578, 0.6935, 0.7578, 0.2516, 0.508, 0.08479, 0.5069, 0.0901, 0.3983, 0.2298, 0.4084, 0.252, 0.9241, 0.1371, 0.9435, 0.1159, 0.8377, 0.2548, 0.8125])
me_hair_mesh.materials.append(mat_material_hair)
me_hair_mesh.use_remesh_fix_poles = True
me_hair_mesh.use_remesh_preserve_attributes = False
me_hair_mesh.update()
arm_game_rig = bpy.data.armatures.new('game_rig')  # bones are not reproduced
arm_blender_rig = bpy.data.armatures.new('blender_rig')  # bones are not reproduced

# ---- objects
ob_character_male_mesh = bpy.data.objects.new('character_male_mesh', me_character_male_mesh)
ob_game_rig = bpy.data.objects.new('game_rig', arm_game_rig)
ob_blender_rig = bpy.data.objects.new('blender_rig', arm_blender_rig)
ob_bulletproof_vest_mesh = bpy.data.objects.new('bulletproof_vest_mesh', me_bulletproof_vest_mesh)
ob_utility_belt_mesh = bpy.data.objects.new('utility_belt_mesh', me_utility_belt_mesh)
ob_portable_pocket_mesh = bpy.data.objects.new('portable_pocket_mesh', me_portable_pocket_mesh)
ob_hair_mesh = bpy.data.objects.new('hair_mesh', me_hair_mesh)

# ---- transforms, parenting, visibility, modifiers, constraints
ob_character_male_mesh.parent = ob_game_rig
ob_character_male_mesh.matrix_parent_inverse = Matrix(((0.7812, -0.0, 0.0, -0.0), (-0.0, 0.7812, -0.0, 0.0), (0.0, -0.0, 0.7812, -0.0), (-0.0, 0.0, -0.0, 1.0)))
ob_character_male_mesh.location = (0.0, 0.0, 0.0)
_vg = ob_character_male_mesh.vertex_groups.new(name='spine')
_vg.add([56, 57, 58, 59, 60, 61, 62, 63, 64, 65, 66, 67, 68, 69, 70, 71], 1.0, 'REPLACE')
_vg = ob_character_male_mesh.vertex_groups.new(name='spine.001')
_vg.add([48, 49, 50, 51, 52, 53, 54, 55], 1.0, 'REPLACE')
_vg = ob_character_male_mesh.vertex_groups.new(name='spine.002')
_vg.add([24, 25, 26, 27, 28, 29, 30, 31, 32, 33, 34, 35, 36, 37, 38, 39, 40, 41, 42, 43, 44, 45, 46, 47], 1.0, 'REPLACE')
_vg = ob_character_male_mesh.vertex_groups.new(name='spine.003')
_vg.add([24, 25, 26, 27, 28, 29, 30, 31, 32, 33, 34, 35, 36, 37, 38, 39, 40, 41, 42, 43, 44, 45, 46, 47], 1.0, 'REPLACE')
_vg = ob_character_male_mesh.vertex_groups.new(name='neck')
_vg.add([16, 17, 18, 19, 20, 21, 22, 23], 1.0, 'REPLACE')
_vg = ob_character_male_mesh.vertex_groups.new(name='neck.001')
_vg = ob_character_male_mesh.vertex_groups.new(name='head')
_vg.add([0, 1, 2, 3, 4, 5, 6, 7, 8, 9, 10, 11, 12, 13, 14, 15], 1.0, 'REPLACE')
_vg = ob_character_male_mesh.vertex_groups.new(name='shoulder.L')
_vg = ob_character_male_mesh.vertex_groups.new(name='upper_arm.L')
_vg.add([144, 145, 146, 147, 172, 173, 174, 175, 176, 177, 178, 179], 1.0, 'REPLACE')
_vg = ob_character_male_mesh.vertex_groups.new(name='elbow.L')
_vg.add([148, 149, 150, 151, 152, 153, 154, 155], 1.0, 'REPLACE')
_vg = ob_character_male_mesh.vertex_groups.new(name='forearm.L')
_vg.add([156, 157, 158, 159, 160, 161, 162, 163], 1.0, 'REPLACE')
_vg = ob_character_male_mesh.vertex_groups.new(name='hand.L')
_vg.add([164, 165, 166, 167, 168, 169, 170, 171], 1.0, 'REPLACE')
_vg = ob_character_male_mesh.vertex_groups.new(name='shoulder.R')
_vg = ob_character_male_mesh.vertex_groups.new(name='upper_arm.R')
_vg.add([180, 181, 182, 183, 208, 209, 210, 211, 212, 213, 214, 215], 1.0, 'REPLACE')
_vg = ob_character_male_mesh.vertex_groups.new(name='elbow.R')
_vg.add([184, 185, 186, 187, 188, 189, 190, 191], 1.0, 'REPLACE')
_vg = ob_character_male_mesh.vertex_groups.new(name='forearm.R')
_vg.add([192, 193, 194, 195, 196, 197, 198, 199], 1.0, 'REPLACE')
_vg = ob_character_male_mesh.vertex_groups.new(name='hand.R')
_vg.add([200, 201, 202, 203, 204, 205, 206, 207], 1.0, 'REPLACE')
_vg = ob_character_male_mesh.vertex_groups.new(name='thigh.L')
_vg.add([72, 73, 74, 75, 76, 77, 78, 79], 1.0, 'REPLACE')
_vg = ob_character_male_mesh.vertex_groups.new(name='knee.L')
_vg.add([80, 81, 82, 83, 84, 85, 86, 87], 1.0, 'REPLACE')
_vg = ob_character_male_mesh.vertex_groups.new(name='shin.L')
_vg.add([88, 89, 90, 91, 92, 93, 94, 95], 1.0, 'REPLACE')
_vg = ob_character_male_mesh.vertex_groups.new(name='foot.L')
_vg.add([98, 99, 102, 103, 104, 105, 106, 107], 1.0, 'REPLACE')
_vg = ob_character_male_mesh.vertex_groups.new(name='toe.L')
_vg.add([96, 97, 100, 101, 104, 105, 106, 107], 1.0, 'REPLACE')
_vg = ob_character_male_mesh.vertex_groups.new(name='heel.02.L')
_vg = ob_character_male_mesh.vertex_groups.new(name='thigh.R')
_vg.add([108, 109, 110, 111, 112, 113, 114, 115], 1.0, 'REPLACE')
_vg = ob_character_male_mesh.vertex_groups.new(name='knee.R')
_vg.add([116, 117, 118, 119, 120, 121, 122, 123], 1.0, 'REPLACE')
_vg = ob_character_male_mesh.vertex_groups.new(name='shin.R')
_vg.add([124, 125, 126, 127, 128, 129, 130, 131], 1.0, 'REPLACE')
_vg = ob_character_male_mesh.vertex_groups.new(name='foot.R')
_vg.add([134, 135, 138, 139, 140, 141, 142, 143], 1.0, 'REPLACE')
_vg = ob_character_male_mesh.vertex_groups.new(name='toe.R')
_vg.add([132, 133, 136, 137, 140, 141, 142, 143], 1.0, 'REPLACE')
_vg = ob_character_male_mesh.vertex_groups.new(name='heel.02.R')
_m = ob_character_male_mesh.modifiers.new('Armature', 'ARMATURE')
_m.object = ob_game_rig
_m = ob_character_male_mesh.modifiers.new('Auto Smooth', 'NODES')
_m.node_group = ng_auto_smooth
_gi = [s.identifier for s in ng_auto_smooth.interface.items_tree if s.item_type == 'SOCKET' and s.in_out == 'INPUT']
_m[_gi[1]] = 0.5236  # Angle
ob_game_rig.location = (0.0, 0.0, 0.0)
ob_game_rig.scale = (1.28, 1.28, 1.28)
ob_game_rig.show_in_front = True
ob_blender_rig.location = (0.0, 0.0, 0.0)
ob_blender_rig.scale = (1.28, 1.28, 1.28)
ob_blender_rig.show_in_front = True
ob_bulletproof_vest_mesh.parent = ob_game_rig
ob_bulletproof_vest_mesh.matrix_parent_inverse = Matrix(((0.7812, -0.0, 0.0, -0.0), (-0.0, 0.7812, -0.0, 0.0), (0.0, -0.0, 0.7812, -0.0), (-0.0, 0.0, -0.0, 1.0)))
ob_bulletproof_vest_mesh.location = (0.0, 0.0, 0.0)
_vg = ob_bulletproof_vest_mesh.vertex_groups.new(name='spine')
_vg = ob_bulletproof_vest_mesh.vertex_groups.new(name='spine.001')
_vg = ob_bulletproof_vest_mesh.vertex_groups.new(name='spine.002')
_vg = ob_bulletproof_vest_mesh.vertex_groups.new(name='spine.003')
_vg.add([0, 1, 2, 3, 4, 5, 6, 7, 8, 9, 10, 11, 12, 13, 14, 15, 16, 17, 18, 19, 20, 21, 22, 23, 24, 25, 26, 27, 28, 29, 30, 31, 32, 33, 34, 35, 36, 37, 38, 39, 40, 41, 42, 43, 44, 45, 46, 47, 48, 49, 50, 51, 52, 53, 54, 55, 56, 57, 58, 59, 60, 61, 62, 63, 64, 65, 66, 67, 68, 69, 70, 71, 72, 73, 74, 75, 76, 77, 78, 79, 80, 81, 82, 83, 84, 85, 86, 87, 88, 89, 90, 91, 92, 93, 94, 95, 96, 97, 98, 99, 100, 101, 102, 103, 104, 105, 106, 107, 108, 109, 110, 111, 112, 113, 114, 115, 116, 117, 118, 119, 120, 121, 122, 123, 124, 125, 126, 127, 128, 129, 130, 131, 132, 133, 134, 135, 136, 137, 138, 139, 140, 141, 142, 143, 144, 145, 146, 147, 148, 149, 150, 151, 152, 153, 154, 155, 156, 157, 158, 159, 160, 161, 162, 163, 164, 165, 166, 167, 168, 169, 170, 171, 172, 173, 174, 175, 176, 177, 178, 179, 180, 181], 1.0, 'REPLACE')
_vg = ob_bulletproof_vest_mesh.vertex_groups.new(name='neck')
_vg = ob_bulletproof_vest_mesh.vertex_groups.new(name='neck.001')
_vg = ob_bulletproof_vest_mesh.vertex_groups.new(name='head')
_vg = ob_bulletproof_vest_mesh.vertex_groups.new(name='shoulder.L')
_vg = ob_bulletproof_vest_mesh.vertex_groups.new(name='upper_arm.L')
_vg = ob_bulletproof_vest_mesh.vertex_groups.new(name='elbow.L')
_vg = ob_bulletproof_vest_mesh.vertex_groups.new(name='forearm.L')
_vg = ob_bulletproof_vest_mesh.vertex_groups.new(name='hand.L')
_vg = ob_bulletproof_vest_mesh.vertex_groups.new(name='shoulder.R')
_vg = ob_bulletproof_vest_mesh.vertex_groups.new(name='upper_arm.R')
_vg = ob_bulletproof_vest_mesh.vertex_groups.new(name='elbow.R')
_vg = ob_bulletproof_vest_mesh.vertex_groups.new(name='forearm.R')
_vg = ob_bulletproof_vest_mesh.vertex_groups.new(name='hand.R')
_vg = ob_bulletproof_vest_mesh.vertex_groups.new(name='thigh.L')
_vg = ob_bulletproof_vest_mesh.vertex_groups.new(name='knee.L')
_vg = ob_bulletproof_vest_mesh.vertex_groups.new(name='shin.L')
_vg = ob_bulletproof_vest_mesh.vertex_groups.new(name='foot.L')
_vg = ob_bulletproof_vest_mesh.vertex_groups.new(name='toe.L')
_vg = ob_bulletproof_vest_mesh.vertex_groups.new(name='heel.02.L')
_vg = ob_bulletproof_vest_mesh.vertex_groups.new(name='thigh.R')
_vg = ob_bulletproof_vest_mesh.vertex_groups.new(name='knee.R')
_vg = ob_bulletproof_vest_mesh.vertex_groups.new(name='shin.R')
_vg = ob_bulletproof_vest_mesh.vertex_groups.new(name='foot.R')
_vg = ob_bulletproof_vest_mesh.vertex_groups.new(name='toe.R')
_vg = ob_bulletproof_vest_mesh.vertex_groups.new(name='heel.02.R')
_m = ob_bulletproof_vest_mesh.modifiers.new('Armature', 'ARMATURE')
_m.object = ob_game_rig
_m = ob_bulletproof_vest_mesh.modifiers.new('Auto Smooth', 'NODES')
_m.node_group = ng_auto_smooth
_gi = [s.identifier for s in ng_auto_smooth.interface.items_tree if s.item_type == 'SOCKET' and s.in_out == 'INPUT']
_m[_gi[1]] = 0.5236  # Angle
ob_utility_belt_mesh.parent = ob_game_rig
ob_utility_belt_mesh.matrix_parent_inverse = Matrix(((0.7812, -0.0, 0.0, -0.0), (-0.0, 0.7812, -0.0, 0.0), (0.0, -0.0, 0.7812, -0.0), (-0.0, 0.0, -0.0, 1.0)))
ob_utility_belt_mesh.location = (0.0, 0.0, 0.0)
_vg = ob_utility_belt_mesh.vertex_groups.new(name='spine')
_vg = ob_utility_belt_mesh.vertex_groups.new(name='spine.001')
_vg.add([0, 1, 2, 3, 4, 5, 6, 7, 8, 9, 10, 11, 12, 13, 14, 15, 16, 17, 18, 19, 20, 21, 22, 23, 24, 25, 26, 27, 28, 29, 30, 31, 32, 33, 34, 35, 36, 37, 38, 39, 40, 41, 42, 43, 44, 45, 46, 47, 48, 49, 50, 51, 52, 53, 54, 55], 1.0, 'REPLACE')
_vg = ob_utility_belt_mesh.vertex_groups.new(name='spine.002')
_vg = ob_utility_belt_mesh.vertex_groups.new(name='spine.003')
_vg = ob_utility_belt_mesh.vertex_groups.new(name='neck')
_vg = ob_utility_belt_mesh.vertex_groups.new(name='neck.001')
_vg = ob_utility_belt_mesh.vertex_groups.new(name='head')
_vg = ob_utility_belt_mesh.vertex_groups.new(name='shoulder.L')
_vg = ob_utility_belt_mesh.vertex_groups.new(name='upper_arm.L')
_vg = ob_utility_belt_mesh.vertex_groups.new(name='elbow.L')
_vg = ob_utility_belt_mesh.vertex_groups.new(name='forearm.L')
_vg = ob_utility_belt_mesh.vertex_groups.new(name='hand.L')
_vg = ob_utility_belt_mesh.vertex_groups.new(name='shoulder.R')
_vg = ob_utility_belt_mesh.vertex_groups.new(name='upper_arm.R')
_vg = ob_utility_belt_mesh.vertex_groups.new(name='elbow.R')
_vg = ob_utility_belt_mesh.vertex_groups.new(name='forearm.R')
_vg = ob_utility_belt_mesh.vertex_groups.new(name='hand.R')
_vg = ob_utility_belt_mesh.vertex_groups.new(name='thigh.L')
_vg = ob_utility_belt_mesh.vertex_groups.new(name='knee.L')
_vg = ob_utility_belt_mesh.vertex_groups.new(name='shin.L')
_vg = ob_utility_belt_mesh.vertex_groups.new(name='foot.L')
_vg = ob_utility_belt_mesh.vertex_groups.new(name='toe.L')
_vg = ob_utility_belt_mesh.vertex_groups.new(name='heel.02.L')
_vg = ob_utility_belt_mesh.vertex_groups.new(name='thigh.R')
_vg = ob_utility_belt_mesh.vertex_groups.new(name='knee.R')
_vg = ob_utility_belt_mesh.vertex_groups.new(name='shin.R')
_vg = ob_utility_belt_mesh.vertex_groups.new(name='foot.R')
_vg = ob_utility_belt_mesh.vertex_groups.new(name='toe.R')
_vg = ob_utility_belt_mesh.vertex_groups.new(name='heel.02.R')
_m = ob_utility_belt_mesh.modifiers.new('Armature', 'ARMATURE')
_m.object = ob_game_rig
_m = ob_utility_belt_mesh.modifiers.new('Auto Smooth', 'NODES')
_m.node_group = ng_auto_smooth
_gi = [s.identifier for s in ng_auto_smooth.interface.items_tree if s.item_type == 'SOCKET' and s.in_out == 'INPUT']
_m[_gi[1]] = 0.5236  # Angle
ob_portable_pocket_mesh.parent = ob_game_rig
ob_portable_pocket_mesh.matrix_parent_inverse = Matrix(((0.7812, -0.0, 0.0, -0.0), (-0.0, 0.7812, -0.0, 0.0), (0.0, -0.0, 0.7812, -0.0), (-0.0, 0.0, -0.0, 1.0)))
ob_portable_pocket_mesh.location = (0.0, 0.0, 0.0)
_vg = ob_portable_pocket_mesh.vertex_groups.new(name='spine')
_vg = ob_portable_pocket_mesh.vertex_groups.new(name='spine.001')
_vg = ob_portable_pocket_mesh.vertex_groups.new(name='spine.002')
_vg = ob_portable_pocket_mesh.vertex_groups.new(name='spine.003')
_vg = ob_portable_pocket_mesh.vertex_groups.new(name='neck')
_vg = ob_portable_pocket_mesh.vertex_groups.new(name='neck.001')
_vg = ob_portable_pocket_mesh.vertex_groups.new(name='head')
_vg = ob_portable_pocket_mesh.vertex_groups.new(name='shoulder.L')
_vg = ob_portable_pocket_mesh.vertex_groups.new(name='upper_arm.L')
_vg = ob_portable_pocket_mesh.vertex_groups.new(name='elbow.L')
_vg = ob_portable_pocket_mesh.vertex_groups.new(name='forearm.L')
_vg = ob_portable_pocket_mesh.vertex_groups.new(name='hand.L')
_vg = ob_portable_pocket_mesh.vertex_groups.new(name='shoulder.R')
_vg = ob_portable_pocket_mesh.vertex_groups.new(name='upper_arm.R')
_vg = ob_portable_pocket_mesh.vertex_groups.new(name='elbow.R')
_vg = ob_portable_pocket_mesh.vertex_groups.new(name='forearm.R')
_vg = ob_portable_pocket_mesh.vertex_groups.new(name='hand.R')
_vg = ob_portable_pocket_mesh.vertex_groups.new(name='thigh.L')
_vg.add([0, 1, 2, 3, 4, 5, 6, 7, 8, 9, 10, 11, 12, 13, 14, 15, 16, 17, 18, 19, 20, 21, 22, 23, 24, 25, 26, 27, 28, 29, 30, 31, 32, 33, 34, 35, 36, 37, 38, 39, 40, 41, 42, 43, 44, 45, 46, 47, 48, 49, 50, 51, 52, 53, 54, 55, 56], 1.0, 'REPLACE')
_vg = ob_portable_pocket_mesh.vertex_groups.new(name='knee.L')
_vg = ob_portable_pocket_mesh.vertex_groups.new(name='shin.L')
_vg = ob_portable_pocket_mesh.vertex_groups.new(name='foot.L')
_vg = ob_portable_pocket_mesh.vertex_groups.new(name='toe.L')
_vg = ob_portable_pocket_mesh.vertex_groups.new(name='heel.02.L')
_vg = ob_portable_pocket_mesh.vertex_groups.new(name='thigh.R')
_vg = ob_portable_pocket_mesh.vertex_groups.new(name='knee.R')
_vg = ob_portable_pocket_mesh.vertex_groups.new(name='shin.R')
_vg = ob_portable_pocket_mesh.vertex_groups.new(name='foot.R')
_vg = ob_portable_pocket_mesh.vertex_groups.new(name='toe.R')
_vg = ob_portable_pocket_mesh.vertex_groups.new(name='heel.02.R')
_m = ob_portable_pocket_mesh.modifiers.new('Armature', 'ARMATURE')
_m.object = ob_game_rig
_m = ob_portable_pocket_mesh.modifiers.new('Auto Smooth', 'NODES')
_m.node_group = ng_auto_smooth
_gi = [s.identifier for s in ng_auto_smooth.interface.items_tree if s.item_type == 'SOCKET' and s.in_out == 'INPUT']
_m[_gi[1]] = 0.5236  # Angle
ob_hair_mesh.parent = ob_game_rig
ob_hair_mesh.matrix_parent_inverse = Matrix(((0.7812, -0.0, 0.0, -0.0), (-0.0, 0.7812, -0.0, 0.0), (0.0, -0.0, 0.7812, -0.0), (-0.0, 0.0, -0.0, 1.0)))
ob_hair_mesh.location = (0.0, 0.0, 0.0)
_vg = ob_hair_mesh.vertex_groups.new(name='spine')
_vg = ob_hair_mesh.vertex_groups.new(name='spine.001')
_vg = ob_hair_mesh.vertex_groups.new(name='spine.002')
_vg = ob_hair_mesh.vertex_groups.new(name='spine.003')
_vg = ob_hair_mesh.vertex_groups.new(name='neck')
_vg = ob_hair_mesh.vertex_groups.new(name='neck.001')
_vg = ob_hair_mesh.vertex_groups.new(name='head')
_vg.add([0, 1, 2, 3, 4, 5, 6, 7, 8, 9, 10, 11, 12, 13, 14, 15, 16, 17, 18, 19, 20, 21, 22, 23, 24, 25], 1.0, 'REPLACE')
_vg = ob_hair_mesh.vertex_groups.new(name='shoulder.L')
_vg = ob_hair_mesh.vertex_groups.new(name='upper_arm.L')
_vg = ob_hair_mesh.vertex_groups.new(name='elbow.L')
_vg = ob_hair_mesh.vertex_groups.new(name='forearm.L')
_vg = ob_hair_mesh.vertex_groups.new(name='hand.L')
_vg = ob_hair_mesh.vertex_groups.new(name='shoulder.R')
_vg = ob_hair_mesh.vertex_groups.new(name='upper_arm.R')
_vg = ob_hair_mesh.vertex_groups.new(name='elbow.R')
_vg = ob_hair_mesh.vertex_groups.new(name='forearm.R')
_vg = ob_hair_mesh.vertex_groups.new(name='hand.R')
_vg = ob_hair_mesh.vertex_groups.new(name='thigh.L')
_vg = ob_hair_mesh.vertex_groups.new(name='knee.L')
_vg = ob_hair_mesh.vertex_groups.new(name='shin.L')
_vg = ob_hair_mesh.vertex_groups.new(name='foot.L')
_vg = ob_hair_mesh.vertex_groups.new(name='toe.L')
_vg = ob_hair_mesh.vertex_groups.new(name='heel.02.L')
_vg = ob_hair_mesh.vertex_groups.new(name='thigh.R')
_vg = ob_hair_mesh.vertex_groups.new(name='knee.R')
_vg = ob_hair_mesh.vertex_groups.new(name='shin.R')
_vg = ob_hair_mesh.vertex_groups.new(name='foot.R')
_vg = ob_hair_mesh.vertex_groups.new(name='toe.R')
_vg = ob_hair_mesh.vertex_groups.new(name='heel.02.R')
_m = ob_hair_mesh.modifiers.new('Armature', 'ARMATURE')
_m.object = ob_game_rig
_m = ob_hair_mesh.modifiers.new('Auto Smooth', 'NODES')
_m.node_group = ng_auto_smooth
_gi = [s.identifier for s in ng_auto_smooth.interface.items_tree if s.item_type == 'SOCKET' and s.in_out == 'INPUT']
_m[_gi[1]] = 0.5236  # Angle

# ---- collection membership
col_collection.objects.link(ob_character_male_mesh)
col_collection.objects.link(ob_game_rig)
col_collection.objects.link(ob_blender_rig)
col_collection.objects.link(ob_bulletproof_vest_mesh)
col_collection.objects.link(ob_utility_belt_mesh)
col_collection.objects.link(ob_portable_pocket_mesh)
col_collection.objects.link(ob_hair_mesh)

# ---- scene / render settings (as saved in the file)
scene.frame_start = 1; scene.frame_end = 250; scene.frame_set(1)
scene.render.engine = 'BLENDER_EEVEE_NEXT'
scene.cycles.sampling_pattern = 'TABULATED_SOBOL'
scene.cycles.use_light_tree = False
scene.view_settings.view_transform = 'Filmic'
bpy.context.view_layer.update()

# ---- added for rendering (the .blend has no active camera and no usable light): camera, sun
cam_auto = bpy.data.cameras.new('AutoCamera')
cam_auto.lens = 50.0
cam_auto.sensor_width = 36.0
cam_auto.clip_end = 1000.0
ob_auto_camera = bpy.data.objects.new('AutoCamera', cam_auto)
scene.collection.objects.link(ob_auto_camera)
ob_auto_camera.location = (3.1905, -3.80932, 3.85211)
ob_auto_camera.rotation_euler = (1.09748, -7.21219e-08, 0.694738)
scene.camera = ob_auto_camera
light_auto_sun = bpy.data.lights.new('AutoSun', 'SUN')
light_auto_sun.energy = 3.0
light_auto_sun.angle = 0.0523599
ob_auto_sun = bpy.data.objects.new('AutoSun', light_auto_sun)
scene.collection.objects.link(ob_auto_sun)
ob_auto_sun.rotation_euler = (0.872665, 0.174533, 0.523599)
bpy.context.view_layer.update()
